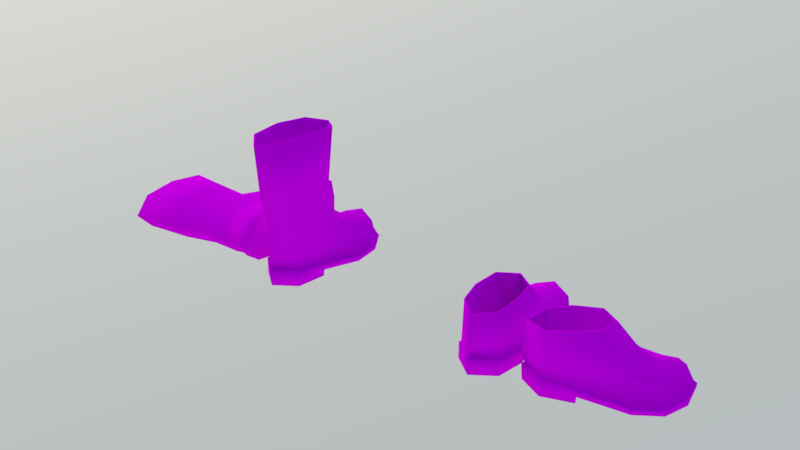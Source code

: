 # Source: Bota.blend  (saved by Blender 2.79.0; exported with 4.5.12 LTS)
import bpy
from mathutils import Matrix  # noqa: F401  (used for matrix-valued properties, if any)

bpy.ops.wm.read_factory_settings(use_empty=True)
scene = bpy.context.scene
scene.name = 'Scene'

# ---- collections
col_collection_1 = bpy.data.collections.new('Collection 1'); scene.collection.children.link(col_collection_1)
col_collection_2 = bpy.data.collections.new('Collection 2'); scene.collection.children.link(col_collection_2)
col_collection_2.hide_render = True
col_collection_2.hide_viewport = True

# ---- images (referenced by path relative to the original .blend; pixels are not part of the script)
import os
ASSET_DIR = os.environ.get("B2B_ASSET_DIR", "")  # directory of the original .blend (textures are referenced by path, not embedded)
HERE = os.path.dirname(os.path.abspath(__file__))  # packed textures are extracted next to this script under _unpacked/

def load_image(name, relpath, width, height, colorspace="sRGB"):
    """Load a texture the original file referenced (path relative to the .blend, or extracted next to this script)."""
    p = next((c for c in (os.path.join(HERE, relpath), os.path.join(ASSET_DIR, relpath)) if relpath and os.path.exists(c)), "")
    if p:
        img = bpy.data.images.load(p, check_existing=True)
        img.name = name
    else:  # same state as the original file: an image datablock whose file is absent (Cycles renders it pink)
        img = bpy.data.images.new(name, width, height)
        img.source = "FILE"
        img.filepath = "//" + (relpath or name)
    img.colorspace_settings.name = colorspace
    return img
img_botaborracha_botaborracha_albedotransparency_png = load_image('BotaBorracha_BotaBorracha_AlbedoTransparency.png', 'Texturas/Botas.png', 1024, 1024, 'sRGB')

# ---- materials (node trees are filled in below, after node groups)
mat_botaborracha = bpy.data.materials.new('BotaBorracha')
mat_botaborracha.alpha_threshold = 0.0
mat_botaborracha.roughness = 0.5
mat_botina = bpy.data.materials.new('Botina')
mat_botina.alpha_threshold = 0.0
mat_botina.roughness = 0.5

# ---- material node trees
mat_botaborracha.use_nodes = True; mat_botaborracha.node_tree.nodes.clear()
_N = mat_botaborracha.node_tree.nodes; _L = mat_botaborracha.node_tree.links
n0 = _N.new('ShaderNodeOutputMaterial'); n0.name = 'Material Output'; n0.location = (300, 300)
n1 = _N.new('ShaderNodeBsdfDiffuse'); n1.name = 'Diffuse BSDF'; n1.location = (10, 300)
n2 = _N.new('ShaderNodeTexImage'); n2.name = 'Image Texture'; n2.location = (-293, 260)
n2.width = 140
n2.image = img_botaborracha_botaborracha_albedotransparency_png
_L.new(n1.outputs[0], n0.inputs[0])
_L.new(n2.outputs[0], n1.inputs[0])
n0.is_active_output = True
mat_botina.use_nodes = True; mat_botina.node_tree.nodes.clear()
_N = mat_botina.node_tree.nodes; _L = mat_botina.node_tree.links
n0 = _N.new('ShaderNodeOutputMaterial'); n0.name = 'Material Output'; n0.location = (300, 300)
n1 = _N.new('ShaderNodeBsdfDiffuse'); n1.name = 'Diffuse BSDF'; n1.location = (10, 300)
_L.new(n1.outputs[0], n0.inputs[0])
n0.is_active_output = True

# ---- world
world_world = bpy.data.worlds.new('World'); scene.world = world_world
world_world.use_nodes = True; world_world.node_tree.nodes.clear()
_N = world_world.node_tree.nodes; _L = world_world.node_tree.links
n0 = _N.new('ShaderNodeOutputWorld'); n0.name = 'World Output'; n0.location = (300, 300)
n1 = _N.new('ShaderNodeBackground'); n1.name = 'Background'; n1.location = (10, 300)
n1.inputs[1].default_value = 3.3
n2 = _N.new('ShaderNodeTexSky'); n2.name = 'Sky Texture'; n2.location = (-190, 300)
n2.sky_type = 'HOSEK_WILKIE'
n2.sun_direction = (-0.6066, -0.1193, 0.786)
n2.turbidity = 7.0
n2.ground_albedo = 0.4927
n2.sun_elevation = 1.571
n3 = _N.new('ShaderNodeMapping'); n3.name = 'Mapping'; n3.location = (-480, 334)
n3.inputs[2].default_value = (0.0, 0.0, 0.5201)
n4 = _N.new('ShaderNodeTexCoord'); n4.name = 'Texture Coordinate'; n4.location = (-690, 316)
_L.new(n1.outputs[0], n0.inputs[0])
_L.new(n2.outputs[0], n1.inputs[0])
_L.new(n3.outputs[0], n2.inputs[0])
_L.new(n4.outputs[0], n3.inputs[0])
n0.is_active_output = True
world_world.color = (0.05088, 0.05088, 0.05088)
world_world.use_sun_shadow = False
world_world.sun_shadow_jitter_overblur = 0.0
world_world.cycles.sampling_method = 'MANUAL'

# ---- meshes
me_cube_001 = bpy.data.meshes.new('Cube.001')
me_cube_001.from_pydata([(0.08484, -0.06247, 0.08253), (0.03885, -0.06247, 0.08253), (0.08509, 0.08532, 0.01794), (0.0858, -0.05928, 0.0235), (0.0343, -0.05928, 0.0235), (0.03573, 0.08532, 0.01794), (0.08428, -0.002511, 0.08905), (0.03802, -0.002511, 0.08905), (0.02525, 0.03673, 0.008914), (0.09835, 0.03673, 0.008914), (0.06109, 0.0551, 0.04838), (0.06109, -0.08154, 0.07916), (0.06109, 0.09769, 0.0241), (0.06109, -0.08055, 0.02324), (0.06109, 0.01277, 0.08917), (0.0873, 0.09166, 0.01266), (0.08882, -0.03499, 0.08612), (0.09405, -0.001942, 0.01734), (0.0334, -0.03499, 0.08612), (0.03111, -0.001942, 0.01734), (0.02529, 0.06946, 0.004289), (0.06107, 0.09976, 0.0177), (0.08818, -0.06167, 0.002347), (0.09336, -0.02285, 0.002486), (0.03234, -0.06097, 0.002347), (0.08509, 0.08017, 0.03805), (0.08816, -0.05998, 0.04471), (0.03569, -0.05998, 0.04471), (0.03826, 0.08017, 0.03805), (0.02944, 0.03157, 0.04287), (0.09481, 0.03157, 0.04287), (0.06109, 0.08729, 0.04577), (0.06109, -0.08511, 0.04005), (0.03101, -0.01568, 0.04989), (0.09448, -0.01568, 0.04989), (0.02723, 0.06682, 0.0114), (0.06107, -0.08292, 0.003311), (0.09692, 0.06682, 0.0114), (0.0341, 0.09166, 0.01266), (0.06109, 0.03392, 0.064), (0.09223, 0.06206, 0.03473), (0.03027, 0.06206, 0.03473), (0.08307, -0.06125, 0.08257), (0.04053, -0.06125, 0.08257), (0.08256, -0.003739, 0.08909), (0.03977, -0.003738, 0.08909), (0.06111, -0.07922, 0.07905), (0.06111, 0.01048, 0.08906), (0.08676, -0.035, 0.08616), (0.03549, -0.035, 0.08616), (0.08307, -0.05506, 0.02564), (0.04053, -0.05506, 0.02564), (0.08256, 0.03227, 0.01243), (0.03977, 0.03227, 0.01243), (0.06111, -0.07667, 0.02698), (0.06111, 0.06139, 0.01424), (0.08676, -0.002263, 0.02058), (0.03549, -0.002263, 0.02058), (0.08626, 0.08815, 0.01794), (0.03367, 0.0875, 0.01794), (0.06107, 0.1006, 0.0241), (0.02548, 0.06872, 0.0114), (0.06107, -0.08407, 0.02324), (0.03235, -0.06098, 0.0235), (0.09679, -0.002859, 0.01734), (0.08816, -0.06169, 0.0235), (0.09956, 0.06946, 0.004289), (0.1008, 0.03532, 0.001779), (0.02903, -0.002297, 0.01734), (0.02328, 0.03688, 0.008914), (0.09961, 0.06872, 0.0114), (0.1011, 0.03724, 0.008914), (0.02436, 0.03532, 0.001779), (0.03054, -0.02285, 0.002486), (0.09439, -0.02214, 0.01134), (0.03167, -0.02214, 0.01135), (0.1397, -0.06225, 0.08253), (0.1182, -0.0216, 0.08253), (0.2705, 0.006598, 0.01794), (0.143, -0.06162, 0.0235), (0.1189, -0.01609, 0.0235), (0.2474, 0.05024, 0.01794), (0.1925, -0.03374, 0.08905), (0.1708, 0.00716, 0.08905), (0.1996, 0.03679, 0.008914), (0.2337, -0.02783, 0.008914), (0.2325, 0.01369, 0.04838), (0.1118, -0.05017, 0.07916), (0.2702, 0.0336, 0.0241), (0.1126, -0.04971, 0.02324), (0.1951, -0.006091, 0.08917), (0.2771, 0.00761, 0.01266), (0.1659, -0.05293, 0.08612), (0.1975, -0.0421, 0.01734), (0.14, -0.003936, 0.08612), (0.1681, 0.01353, 0.01734), (0.2285, 0.05205, 0.004289), (0.272, 0.03458, 0.0177), (0.142, -0.06483, 0.002347), (0.1787, -0.05127, 0.002486), (0.1165, -0.01514, 0.002347), (0.2659, 0.004192, 0.03805), (0.1435, -0.06402, 0.04471), (0.1189, -0.01764, 0.04471), (0.244, 0.04559, 0.03805), (0.197, 0.03067, 0.04287), (0.2275, -0.02712, 0.04287), (0.261, 0.02874, 0.04577), (0.1086, -0.05184, 0.04005), (0.1559, 0.007202, 0.04989), (0.1856, -0.04891, 0.04989), (0.2271, 0.04911, 0.0114), (0.1105, -0.0508, 0.003311), (0.2597, -0.01251, 0.0114), (0.2523, 0.05464, 0.01266), (0.2138, 0.003794, 0.064), (0.2533, -0.01059, 0.03473), (0.2243, 0.04419, 0.03473), (0.14, -0.06012, 0.08257), (0.1201, -0.02251, 0.08257), (0.1906, -0.03279, 0.08909), (0.1706, 0.005043, 0.08909), (0.1138, -0.0491, 0.07905), (0.1931, -0.007179, 0.08906), (0.1649, -0.05111, 0.08616), (0.1409, -0.005786, 0.08616), (0.1454, -0.05723, 0.02564), (0.1256, -0.01962, 0.02564), (0.2224, -0.01596, 0.01243), (0.2024, 0.02187, 0.01243), (0.1161, -0.04791, 0.02698), (0.2381, 0.01662, 0.01424), (0.1938, -0.03581, 0.02058), (0.1699, 0.009513, 0.02058), (0.2735, 0.006886, 0.01794), (0.2484, 0.05308, 0.01794), (0.2728, 0.03499, 0.0241), (0.2279, 0.05154, 0.0114), (0.1095, -0.05134, 0.02324), (0.1165, -0.01516, 0.0235), (0.198, -0.04496, 0.01734), (0.1419, -0.06482, 0.0235), (0.2632, -0.01361, 0.004289), (0.2336, -0.03068, 0.001779), (0.1668, 0.01521, 0.01734), (0.1988, 0.0386, 0.008914), (0.2626, -0.01399, 0.0114), (0.2354, -0.03002, 0.008914), (0.1979, 0.03692, 0.001779), (0.1494, 0.00427, 0.002486), (0.1798, -0.05185, 0.01134), (0.1505, 0.003603, 0.01135)], [], [(27, 1, 18, 33), (34, 16, 0, 26), (32, 11, 1, 27), (31, 12, 5, 28), (66, 67, 72, 20), (33, 18, 7, 29), (39, 29, 7, 14), (29, 39, 10, 41), (2, 37, 70, 58), (3, 13, 62, 65), (6, 30, 39, 14), (12, 2, 58, 60), (25, 2, 12, 31), (8, 35, 61, 69), (26, 0, 11, 32), (17, 3, 65, 64), (13, 4, 63, 62), (30, 6, 16, 34), (64, 65, 74), (20, 61, 59, 38), (60, 21, 38, 59), (23, 73, 75, 74), (35, 5, 59, 61), (37, 9, 71, 70), (24, 63, 75, 73), (5, 12, 60, 59), (9, 30, 34, 17), (3, 26, 32, 13), (37, 40, 30, 9), (19, 33, 29, 8), (31, 28, 41, 10), (35, 41, 28, 5), (13, 32, 27, 4), (17, 34, 26, 3), (4, 27, 33, 19), (8, 29, 41, 35), (2, 25, 40, 37), (38, 21, 15), (19, 8, 69, 68), (36, 62, 63, 24), (10, 40, 25, 31), (9, 17, 64, 71), (68, 75, 63), (30, 40, 10, 39), (48, 44, 52, 56), (46, 42, 50, 54), (45, 49, 57, 53), (42, 48, 56, 50), (49, 43, 51, 57), (47, 45, 53, 55), (44, 47, 55, 52), (43, 46, 54, 51), (54, 50, 51), (56, 57, 51, 50), (57, 56, 52, 53), (55, 53, 52), (66, 70, 71, 67), (75, 68, 69, 72), (19, 68, 63, 4), (58, 15, 21, 60), (65, 22, 23, 74), (67, 71, 64, 74), (22, 36, 24), (72, 67, 74, 75), (22, 65, 62, 36), (23, 22, 24, 73), (15, 58, 70, 66), (72, 69, 61, 20), (15, 66, 20, 38), (103, 77, 94, 109), (110, 92, 76, 102), (108, 87, 77, 103), (107, 88, 81, 104), (142, 143, 148, 96), (109, 94, 83, 105), (115, 105, 83, 90), (105, 115, 86, 117), (78, 113, 146, 134), (79, 89, 138, 141), (82, 106, 115, 90), (88, 78, 134, 136), (101, 78, 88, 107), (84, 111, 137, 145), (102, 76, 87, 108), (93, 79, 141, 140), (89, 80, 139, 138), (106, 82, 92, 110), (140, 141, 150), (96, 137, 135, 114), (136, 97, 114, 135), (99, 149, 151, 150), (111, 81, 135, 137), (113, 85, 147, 146), (100, 139, 151, 149), (81, 88, 136, 135), (85, 106, 110, 93), (79, 102, 108, 89), (113, 116, 106, 85), (95, 109, 105, 84), (107, 104, 117, 86), (111, 117, 104, 81), (89, 108, 103, 80), (93, 110, 102, 79), (80, 103, 109, 95), (84, 105, 117, 111), (78, 101, 116, 113), (114, 97, 91), (95, 84, 145, 144), (112, 138, 139, 100), (86, 116, 101, 107), (85, 93, 140, 147), (144, 151, 139), (106, 116, 86, 115), (124, 120, 128, 132), (122, 118, 126, 130), (121, 125, 133, 129), (118, 124, 132, 126), (125, 119, 127, 133), (123, 121, 129, 131), (120, 123, 131, 128), (119, 122, 130, 127), (130, 126, 127), (132, 133, 127, 126), (133, 132, 128, 129), (131, 129, 128), (142, 146, 147, 143), (151, 144, 145, 148), (95, 144, 139, 80), (134, 91, 97, 136), (141, 98, 99, 150), (143, 147, 140, 150), (98, 112, 100), (148, 143, 150, 151), (98, 141, 138, 112), (99, 98, 100, 149), (91, 134, 146, 142), (148, 145, 137, 96), (91, 142, 96, 114), (14, 7, 45, 47), (7, 18, 49, 45), (18, 1, 43, 49), (1, 11, 46, 43), (11, 0, 42, 46), (0, 16, 48, 42), (16, 6, 44, 48), (6, 14, 47, 44), (83, 94, 125, 121), (94, 77, 119, 125), (77, 87, 122, 119), (87, 76, 118, 122), (76, 92, 124, 118), (92, 82, 120, 124), (82, 90, 123, 120), (90, 83, 121, 123)])
me_cube_001.polygons.foreach_set('use_smooth', [True] * 154)
_uv = me_cube_001.uv_layers.new(name='UVMap')
_uv.uv.foreach_set('vector', [0.1415, 0.05569, 0.2169, 0.05569, 0.2169, 0.1318, 0.1415, 0.1318, 0.1415, 0.3765, 0.2169, 0.3765, 0.2169, 0.4526, 0.1415, 0.4526, 0.1415, 0.0001811, 0.2169, 0.0001811, 0.2169, 0.05569, 0.1415, 0.05569, 0.04562, 0.2542, 0.0001811, 0.2542, 0.0001811, 0.2023, 0.04562, 0.2023, 0.393, 0.8747, 0.4417, 0.8614, 0.4373, 0.9765, 0.3865, 0.9597, 0.1415, 0.1318, 0.2169, 0.1318, 0.2169, 0.2023, 0.1415, 0.2023, 0.1415, 0.2542, 0.1415, 0.2023, 0.2169, 0.2023, 0.2169, 0.2542, 0.1415, 0.2023, 0.1415, 0.2542, 0.08702, 0.2542, 0.08702, 0.2023, 0.3573, 0.882, 0.3867, 0.8605, 0.3873, 0.8655, 0.3595, 0.8858, 0.6207, 0.8576, 0.6789, 0.874, 0.6819, 0.8808, 0.6216, 0.8634, 0.2169, 0.306, 0.1415, 0.306, 0.1415, 0.2542, 0.2169, 0.2542, 0.3412, 0.9166, 0.3573, 0.882, 0.3595, 0.8858, 0.3452, 0.9169, 0.04562, 0.306, 0.0001811, 0.306, 0.0001811, 0.2542, 0.04562, 0.2542, 0.432, 0.9927, 0.381, 0.9723, 0.3804, 0.9682, 0.4324, 0.9891, 0.1415, 0.4526, 0.2169, 0.4526, 0.2169, 0.5087, 0.1415, 0.5087, 0.5092, 0.8437, 0.6207, 0.8576, 0.6216, 0.8634, 0.5099, 0.849, 0.679, 0.9771, 0.6198, 0.9917, 0.6205, 0.9874, 0.6819, 0.9704, 0.1415, 0.306, 0.2169, 0.306, 0.2169, 0.3765, 0.1415, 0.3765, 0.5099, 0.849, 0.6216, 0.8634, 0.5458, 0.8695, 0.3865, 0.9597, 0.3804, 0.9682, 0.3563, 0.9507, 0.362, 0.9439, 0.3452, 0.9169, 0.3527, 0.9173, 0.362, 0.9439, 0.3563, 0.9507, 0.5574, 0.8862, 0.5659, 0.9607, 0.5502, 0.9764, 0.5458, 0.8695, 0.381, 0.9723, 0.3532, 0.9534, 0.3563, 0.9507, 0.3804, 0.9682, 0.3867, 0.8605, 0.4376, 0.8442, 0.4373, 0.8492, 0.3873, 0.8655, 0.6123, 0.9636, 0.6205, 0.9874, 0.5502, 0.9764, 0.5659, 0.9607, 0.3532, 0.9534, 0.3412, 0.9166, 0.3452, 0.9169, 0.3563, 0.9507, 0.09605, 0.306, 0.1415, 0.306, 0.1415, 0.3765, 0.09605, 0.3765, 0.09605, 0.4526, 0.1415, 0.4526, 0.1415, 0.5087, 0.09605, 0.5087, 0.08702, 0.3517, 0.08702, 0.306, 0.1415, 0.306, 0.1415, 0.3517, 0.09605, 0.1318, 0.1415, 0.1318, 0.1415, 0.2023, 0.09605, 0.2023, 0.04562, 0.2542, 0.04562, 0.2023, 0.08702, 0.2023, 0.08702, 0.2542, 0.09605, 0.2571, 0.1415, 0.2571, 0.1415, 0.2987, 0.09605, 0.2987, 0.09605, 0.0001811, 0.1415, 0.0001811, 0.1415, 0.05569, 0.09605, 0.05569, 0.09605, 0.3765, 0.1415, 0.3765, 0.1415, 0.4526, 0.09605, 0.4526, 0.09605, 0.05569, 0.1415, 0.05569, 0.1415, 0.1318, 0.09605, 0.1318, 0.09605, 0.2023, 0.1415, 0.2023, 0.1415, 0.2571, 0.09605, 0.2571, 0.04562, 0.3517, 0.04562, 0.306, 0.08702, 0.306, 0.08702, 0.3517, 0.362, 0.9439, 0.3527, 0.9173, 0.3658, 0.8912, 0.5082, 0.9998, 0.432, 0.9927, 0.4324, 0.9891, 0.5085, 0.9958, 0.664, 0.9258, 0.6819, 0.9704, 0.6205, 0.9874, 0.6123, 0.9636, 0.08702, 0.2542, 0.08702, 0.306, 0.04562, 0.306, 0.04562, 0.2542, 0.4376, 0.8442, 0.5092, 0.8437, 0.5099, 0.849, 0.4373, 0.8492, 0.5085, 0.9958, 0.5502, 0.9764, 0.6205, 0.9874, 0.1415, 0.306, 0.08702, 0.306, 0.08702, 0.2542, 0.1415, 0.2542, 0.607, 0.3765, 0.607, 0.306, 0.7315, 0.306, 0.7315, 0.3765, 0.607, 0.5087, 0.607, 0.4526, 0.7315, 0.4526, 0.7315, 0.5087, 0.607, 0.2023, 0.607, 0.1318, 0.7315, 0.1318, 0.7315, 0.2023, 0.607, 0.4526, 0.607, 0.3765, 0.7315, 0.3765, 0.7315, 0.4526, 0.607, 0.1318, 0.607, 0.05569, 0.7315, 0.05569, 0.7315, 0.1318, 0.607, 0.2542, 0.607, 0.2023, 0.7315, 0.2023, 0.7315, 0.2542, 0.607, 0.306, 0.607, 0.2542, 0.7315, 0.2542, 0.7315, 0.306, 0.607, 0.05569, 0.607, 0.0001813, 0.7315, 0.0001812, 0.7315, 0.05569, 0.7825, 0.2157, 0.7453, 0.1855, 0.8111, 0.1792, 0.7318, 0.104, 0.8111, 0.09643, 0.8111, 0.1792, 0.7453, 0.1855, 0.8111, 0.09643, 0.7318, 0.104, 0.7331, 0.04846, 0.7993, 0.04217, 0.762, 0.0001811, 0.7993, 0.04217, 0.7331, 0.04846, 0.393, 0.8747, 0.3873, 0.8655, 0.4373, 0.8492, 0.4417, 0.8614, 0.5502, 0.9764, 0.5085, 0.9958, 0.4324, 0.9891, 0.4373, 0.9765, 0.5082, 0.9998, 0.5085, 0.9958, 0.6205, 0.9874, 0.6198, 0.9917, 0.3595, 0.8858, 0.3658, 0.8912, 0.3527, 0.9173, 0.3452, 0.9169, 0.6216, 0.8634, 0.612, 0.8891, 0.5574, 0.8862, 0.5458, 0.8695, 0.4417, 0.8614, 0.4373, 0.8492, 0.5099, 0.849, 0.5458, 0.8695, 0.612, 0.8891, 0.664, 0.9258, 0.6123, 0.9636, 0.4373, 0.9765, 0.4417, 0.8614, 0.5458, 0.8695, 0.5502, 0.9764, 0.612, 0.8891, 0.6216, 0.8634, 0.6819, 0.8808, 0.664, 0.9258, 0.5574, 0.8862, 0.612, 0.8891, 0.6123, 0.9636, 0.5659, 0.9607, 0.3658, 0.8912, 0.3595, 0.8858, 0.3873, 0.8655, 0.393, 0.8747, 0.4373, 0.9765, 0.4324, 0.9891, 0.3804, 0.9682, 0.3865, 0.9597, 0.3658, 0.8912, 0.393, 0.8747, 0.3865, 0.9597, 0.362, 0.9439, 0.1415, 0.05569, 0.2169, 0.05569, 0.2169, 0.1318, 0.1415, 0.1318, 0.1415, 0.3765, 0.2169, 0.3765, 0.2169, 0.4526, 0.1415, 0.4526, 0.1415, 0.0001811, 0.2169, 0.0001811, 0.2169, 0.05569, 0.1415, 0.05569, 0.04562, 0.2542, 0.0001811, 0.2542, 0.0001811, 0.2023, 0.04562, 0.2023, 0.393, 0.8747, 0.4417, 0.8614, 0.4373, 0.9765, 0.3865, 0.9597, 0.1415, 0.1318, 0.2169, 0.1318, 0.2169, 0.2023, 0.1415, 0.2023, 0.1415, 0.2542, 0.1415, 0.2023, 0.2169, 0.2023, 0.2169, 0.2542, 0.1415, 0.2023, 0.1415, 0.2542, 0.08702, 0.2542, 0.08702, 0.2023, 0.3573, 0.882, 0.3867, 0.8605, 0.3873, 0.8655, 0.3595, 0.8858, 0.6207, 0.8576, 0.6789, 0.874, 0.6819, 0.8808, 0.6216, 0.8634, 0.2169, 0.306, 0.1415, 0.306, 0.1415, 0.2542, 0.2169, 0.2542, 0.3412, 0.9166, 0.3573, 0.882, 0.3595, 0.8858, 0.3452, 0.9169, 0.04562, 0.306, 0.0001811, 0.306, 0.0001811, 0.2542, 0.04562, 0.2542, 0.432, 0.9927, 0.381, 0.9723, 0.3804, 0.9682, 0.4324, 0.9891, 0.1415, 0.4526, 0.2169, 0.4526, 0.2169, 0.5087, 0.1415, 0.5087, 0.5092, 0.8437, 0.6207, 0.8576, 0.6216, 0.8634, 0.5099, 0.849, 0.679, 0.9771, 0.6198, 0.9917, 0.6205, 0.9874, 0.6819, 0.9704, 0.1415, 0.306, 0.2169, 0.306, 0.2169, 0.3765, 0.1415, 0.3765, 0.5099, 0.849, 0.6216, 0.8634, 0.5458, 0.8695, 0.3865, 0.9597, 0.3804, 0.9682, 0.3563, 0.9507, 0.362, 0.9439, 0.3452, 0.9169, 0.3527, 0.9173, 0.362, 0.9439, 0.3563, 0.9507, 0.5574, 0.8862, 0.5659, 0.9607, 0.5502, 0.9764, 0.5458, 0.8695, 0.381, 0.9723, 0.3532, 0.9534, 0.3563, 0.9507, 0.3804, 0.9682, 0.3867, 0.8605, 0.4376, 0.8442, 0.4373, 0.8492, 0.3873, 0.8655, 0.6123, 0.9636, 0.6205, 0.9874, 0.5502, 0.9764, 0.5659, 0.9607, 0.3532, 0.9534, 0.3412, 0.9166, 0.3452, 0.9169, 0.3563, 0.9507, 0.09605, 0.306, 0.1415, 0.306, 0.1415, 0.3765, 0.09605, 0.3765, 0.09605, 0.4526, 0.1415, 0.4526, 0.1415, 0.5087, 0.09605, 0.5087, 0.08702, 0.3517, 0.08702, 0.306, 0.1415, 0.306, 0.1415, 0.3517, 0.09605, 0.1318, 0.1415, 0.1318, 0.1415, 0.2023, 0.09605, 0.2023, 0.04562, 0.2542, 0.04562, 0.2023, 0.08702, 0.2023, 0.08702, 0.2542, 0.09605, 0.2571, 0.1415, 0.2571, 0.1415, 0.2987, 0.09605, 0.2987, 0.09605, 0.0001811, 0.1415, 0.0001811, 0.1415, 0.05569, 0.09605, 0.05569, 0.09605, 0.3765, 0.1415, 0.3765, 0.1415, 0.4526, 0.09605, 0.4526, 0.09605, 0.05569, 0.1415, 0.05569, 0.1415, 0.1318, 0.09605, 0.1318, 0.09605, 0.2023, 0.1415, 0.2023, 0.1415, 0.2571, 0.09605, 0.2571, 0.04562, 0.3517, 0.04562, 0.306, 0.08702, 0.306, 0.08702, 0.3517, 0.362, 0.9439, 0.3527, 0.9173, 0.3658, 0.8912, 0.5082, 0.9998, 0.432, 0.9927, 0.4324, 0.9891, 0.5085, 0.9958, 0.664, 0.9258, 0.6819, 0.9704, 0.6205, 0.9874, 0.6123, 0.9636, 0.08702, 0.2542, 0.08702, 0.306, 0.04562, 0.306, 0.04562, 0.2542, 0.4376, 0.8442, 0.5092, 0.8437, 0.5099, 0.849, 0.4373, 0.8492, 0.5085, 0.9958, 0.5502, 0.9764, 0.6205, 0.9874, 0.1415, 0.306, 0.08702, 0.306, 0.08702, 0.2542, 0.1415, 0.2542, 0.607, 0.3765, 0.607, 0.306, 0.7315, 0.306, 0.7315, 0.3765, 0.607, 0.5087, 0.607, 0.4526, 0.7315, 0.4526, 0.7315, 0.5087, 0.607, 0.2023, 0.607, 0.1318, 0.7315, 0.1318, 0.7315, 0.2023, 0.607, 0.4526, 0.607, 0.3765, 0.7315, 0.3765, 0.7315, 0.4526, 0.607, 0.1318, 0.607, 0.05569, 0.7315, 0.05569, 0.7315, 0.1318, 0.607, 0.2542, 0.607, 0.2023, 0.7315, 0.2023, 0.7315, 0.2542, 0.607, 0.306, 0.607, 0.2542, 0.7315, 0.2542, 0.7315, 0.306, 0.607, 0.05569, 0.607, 0.0001813, 0.7315, 0.0001812, 0.7315, 0.05569, 0.7825, 0.2157, 0.7453, 0.1855, 0.8111, 0.1792, 0.7318, 0.104, 0.8111, 0.09643, 0.8111, 0.1792, 0.7453, 0.1855, 0.8111, 0.09643, 0.7318, 0.104, 0.7331, 0.04846, 0.7993, 0.04217, 0.762, 0.0001811, 0.7993, 0.04217, 0.7331, 0.04846, 0.393, 0.8747, 0.3873, 0.8655, 0.4373, 0.8492, 0.4417, 0.8614, 0.5502, 0.9764, 0.5085, 0.9958, 0.4324, 0.9891, 0.4373, 0.9765, 0.5082, 0.9998, 0.5085, 0.9958, 0.6205, 0.9874, 0.6198, 0.9917, 0.3595, 0.8858, 0.3658, 0.8912, 0.3527, 0.9173, 0.3452, 0.9169, 0.6216, 0.8634, 0.612, 0.8891, 0.5574, 0.8862, 0.5458, 0.8695, 0.4417, 0.8614, 0.4373, 0.8492, 0.5099, 0.849, 0.5458, 0.8695, 0.612, 0.8891, 0.664, 0.9258, 0.6123, 0.9636, 0.4373, 0.9765, 0.4417, 0.8614, 0.5458, 0.8695, 0.5502, 0.9764, 0.612, 0.8891, 0.6216, 0.8634, 0.6819, 0.8808, 0.664, 0.9258, 0.5574, 0.8862, 0.612, 0.8891, 0.6123, 0.9636, 0.5659, 0.9607, 0.3658, 0.8912, 0.3595, 0.8858, 0.3873, 0.8655, 0.393, 0.8747, 0.4373, 0.9765, 0.4324, 0.9891, 0.3804, 0.9682, 0.3865, 0.9597, 0.3658, 0.8912, 0.393, 0.8747, 0.3865, 0.9597, 0.362, 0.9439, 0.5989, 0.4014, 0.606, 0.4779, 0.6003, 0.4762, 0.5939, 0.4053, 0.606, 0.4779, 0.5436, 0.5448, 0.5399, 0.5402, 0.6003, 0.4762, 0.5436, 0.5448, 0.4741, 0.5812, 0.4738, 0.5754, 0.5399, 0.5402, 0.4741, 0.5812, 0.394, 0.5664, 0.399, 0.5623, 0.4738, 0.5754, 0.394, 0.5664, 0.394, 0.4818, 0.3997, 0.4835, 0.399, 0.5623, 0.394, 0.4818, 0.447, 0.4248, 0.4506, 0.4293, 0.3997, 0.4835, 0.447, 0.4248, 0.5255, 0.3779, 0.5258, 0.3837, 0.4506, 0.4293, 0.5255, 0.3779, 0.5989, 0.4014, 0.5939, 0.4053, 0.5258, 0.3837, 0.4815, 0.626, 0.402, 0.5518, 0.4074, 0.5474, 0.4834, 0.6192, 0.402, 0.5518, 0.3587, 0.4692, 0.3656, 0.4688, 0.4074, 0.5474, 0.3587, 0.4692, 0.3763, 0.374, 0.3812, 0.38, 0.3656, 0.4688, 0.3763, 0.374, 0.4768, 0.374, 0.4748, 0.3809, 0.3812, 0.38, 0.4768, 0.374, 0.5445, 0.437, 0.5392, 0.4413, 0.4748, 0.3809, 0.5445, 0.437, 0.6003, 0.5303, 0.5934, 0.5307, 0.5392, 0.4413, 0.6003, 0.5303, 0.5724, 0.6175, 0.5677, 0.6116, 0.5934, 0.5307, 0.5724, 0.6175, 0.4815, 0.626, 0.4834, 0.6192, 0.5677, 0.6116])
me_cube_001.materials.append(mat_botaborracha)
me_cube_001.use_remesh_preserve_volume = False
me_cube_001.use_remesh_preserve_attributes = False
me_cube_001.use_mirror_vertex_groups = False
me_cube_001.update()
me_cube = bpy.data.meshes.new('Cube')
me_cube.from_pydata([(0.08484, -0.06247, 0.08253), (0.03885, -0.06247, 0.08253), (0.08509, 0.08532, 0.01794), (0.0858, -0.05928, 0.0235), (0.0343, -0.05928, 0.0235), (0.03573, 0.08532, 0.01794), (0.08428, -0.002511, 0.08905), (0.03802, -0.002511, 0.08905), (0.02525, 0.03673, 0.008914), (0.09835, 0.03673, 0.008914), (0.06109, 0.0551, 0.04838), (0.06109, -0.08154, 0.07916), (0.06109, 0.09769, 0.0241), (0.06109, -0.08055, 0.02324), (0.06109, 0.01277, 0.08917), (0.0873, 0.09166, 0.01266), (0.08882, -0.03499, 0.08612), (0.09405, -0.001942, 0.01734), (0.0334, -0.03499, 0.08612), (0.03111, -0.001942, 0.01734), (0.02529, 0.06946, 0.004289), (0.06107, 0.09976, 0.0177), (0.08818, -0.06167, 0.002347), (0.09336, -0.02285, 0.002486), (0.03234, -0.06097, 0.002347), (0.08509, 0.08017, 0.03805), (0.08816, -0.05998, 0.04471), (0.03569, -0.05998, 0.04471), (0.03826, 0.08017, 0.03805), (0.02944, 0.03157, 0.04287), (0.09481, 0.03157, 0.04287), (0.06109, 0.08729, 0.04577), (0.06109, -0.08511, 0.04005), (0.03101, -0.01568, 0.04989), (0.09448, -0.01568, 0.04989), (0.02723, 0.06682, 0.0114), (0.06107, -0.08292, 0.003311), (0.09692, 0.06682, 0.0114), (0.0341, 0.09166, 0.01266), (0.06109, 0.03392, 0.064), (0.09223, 0.06206, 0.03473), (0.03027, 0.06206, 0.03473), (0.08307, -0.06125, 0.08257), (0.04053, -0.06125, 0.08257), (0.08256, -0.003739, 0.08909), (0.03977, -0.003738, 0.08909), (0.06111, -0.07922, 0.07905), (0.06111, 0.01048, 0.08906), (0.08676, -0.035, 0.08616), (0.03549, -0.035, 0.08616), (0.08307, -0.05506, 0.02564), (0.04053, -0.05506, 0.02564), (0.08256, 0.03227, 0.01243), (0.03977, 0.03227, 0.01243), (0.06111, -0.07667, 0.02698), (0.06111, 0.06139, 0.01424), (0.08676, -0.002263, 0.02058), (0.03549, -0.002263, 0.02058), (0.08626, 0.08815, 0.01794), (0.03367, 0.0875, 0.01794), (0.06107, 0.1006, 0.0241), (0.02548, 0.06872, 0.0114), (0.06107, -0.08407, 0.02324), (0.03235, -0.06098, 0.0235), (0.09679, -0.002859, 0.01734), (0.08816, -0.06169, 0.0235), (0.09956, 0.06946, 0.004289), (0.1008, 0.03532, 0.001779), (0.02903, -0.002297, 0.01734), (0.02328, 0.03688, 0.008914), (0.09961, 0.06872, 0.0114), (0.1011, 0.03724, 0.008914), (0.02436, 0.03532, 0.001779), (0.03054, -0.02285, 0.002486), (0.09439, -0.02214, 0.01134), (0.03167, -0.02214, 0.01135), (0.08482, -0.07224, 0.129), (0.03883, -0.07224, 0.129), (0.08426, 0.002707, 0.1333), (0.038, 0.002707, 0.1333), (0.06107, -0.09293, 0.1273), (0.06107, 0.01849, 0.1327), (0.08687, -0.03277, 0.1321), (0.03531, -0.03277, 0.1321), (0.08305, -0.07102, 0.129), (0.04051, -0.07102, 0.129), (0.08253, 0.00148, 0.1333), (0.03974, 0.00148, 0.1333), (0.06108, -0.09062, 0.1272), (0.06108, 0.01619, 0.1326), (0.08495, -0.03278, 0.1321), (0.03725, -0.03278, 0.1321), (0.0848, -0.07651, 0.1984), (0.03881, -0.07651, 0.1984), (0.08424, 0.01078, 0.1934), (0.03798, 0.01078, 0.1934), (0.06105, -0.09845, 0.1971), (0.06105, 0.02844, 0.1898), (0.08878, -0.03259, 0.1979), (0.03336, -0.03259, 0.1979), (0.08303, -0.07529, 0.1985), (0.04049, -0.07529, 0.1985), (0.08251, 0.009552, 0.1934), (0.03972, 0.009552, 0.1934), (0.06106, -0.09614, 0.197), (0.06106, 0.02614, 0.1897), (0.08671, -0.03259, 0.1979), (0.03545, -0.03259, 0.1979), (-0.06385, -0.06247, 0.01249), (-0.06689, -0.06247, 0.05838), (0.0006221, 0.08532, 0.01652), (-0.004882, -0.05928, 0.01544), (-0.00829, -0.05928, 0.06682), (-0.002644, 0.08532, 0.06577), (-0.07039, -0.002511, 0.01262), (-0.07345, -0.002511, 0.05878), (0.005666, 0.03673, 0.07682), (0.0105, 0.03673, 0.003885), (-0.03134, 0.0551, 0.03845), (-0.06206, -0.08154, 0.03641), (-0.007116, 0.09769, 0.04006), (-0.006254, -0.08055, 0.04011), (-0.07205, 0.01277, 0.03575), (0.006033, 0.09166, 0.01466), (-0.06716, -0.03499, 0.008285), (0.001811, -0.001942, 0.007621), (-0.07083, -0.03499, 0.06358), (-0.002353, -0.001942, 0.07042), (0.01028, 0.06946, 0.07709), (-0.000729, 0.09976, 0.0405), (0.01638, -0.06167, 0.01447), (0.01659, -0.02285, 0.009289), (0.01269, -0.06097, 0.07018), (-0.01945, 0.08017, 0.01519), (-0.02589, -0.05998, 0.01168), (-0.02936, -0.05998, 0.06404), (-0.02254, 0.08017, 0.06192), (-0.02794, 0.03157, 0.07039), (-0.02362, 0.03157, 0.005169), (-0.02874, 0.08729, 0.03862), (-0.02303, -0.08511, 0.039), (-0.03484, -0.01568, 0.06836), (-0.03064, -0.01568, 0.005032), (0.003319, 0.06682, 0.07468), (0.01363, -0.08292, 0.04145), (0.007931, 0.06682, 0.005145), (0.002512, 0.09166, 0.06774), (-0.04693, 0.03392, 0.03742), (-0.01566, 0.06206, 0.00828), (-0.01976, 0.06206, 0.0701), (-0.064, -0.06125, 0.01425), (-0.06682, -0.06125, 0.0567), (-0.07054, -0.003739, 0.01434), (-0.07337, -0.003738, 0.05703), (-0.06194, -0.07922, 0.03641), (-0.07193, 0.01048, 0.03574), (-0.06734, -0.035, 0.01034), (-0.07073, -0.035, 0.06149), (-0.007192, -0.05506, 0.01802), (-0.01001, -0.05506, 0.06047), (0.005955, 0.03227, 0.01941), (0.003123, 0.03227, 0.06211), (-0.00999, -0.07667, 0.03985), (0.002726, 0.06139, 0.04069), (-0.001908, -0.002263, 0.01468), (-0.005301, -0.002263, 0.06583), (0.0006996, 0.08815, 0.01535), (-0.002781, 0.0875, 0.06783), (-0.007117, 0.1006, 0.04008), (0.003203, 0.06872, 0.07643), (-0.006255, -0.08407, 0.04013), (-0.008419, -0.06098, 0.06877), (0.001993, -0.002859, 0.004879), (-0.004726, -0.06169, 0.01309), (0.0152, 0.06946, 0.002978), (0.01779, 0.03532, 0.001886), (-0.002491, -0.002297, 0.0725), (0.005536, 0.03688, 0.07879), (0.008109, 0.06872, 0.002467), (0.01068, 0.03724, 0.001154), (0.01273, 0.03532, 0.07818), (0.01243, -0.02285, 0.07197), (0.00782, -0.02214, 0.007678), (0.003664, -0.02214, 0.07026), (-0.1102, -0.07224, 0.009443), (-0.1132, -0.07224, 0.05533), (-0.1145, 0.002707, 0.009715), (-0.1176, 0.002707, 0.05587), (-0.1101, -0.09293, 0.03325), (-0.1155, 0.01849, 0.03289), (-0.1132, -0.03277, 0.00719), (-0.1166, -0.03277, 0.05864), (-0.1103, -0.07102, 0.0112), (-0.1132, -0.07102, 0.05365), (-0.1147, 0.00148, 0.01143), (-0.1175, 0.00148, 0.05413), (-0.11, -0.09062, 0.03324), (-0.1154, 0.01619, 0.03288), (-0.1133, -0.03278, 0.009102), (-0.1165, -0.03278, 0.05669), (-0.1795, -0.07651, 0.004867), (-0.1825, -0.07651, 0.05075), (-0.1745, 0.01078, 0.00576), (-0.1775, 0.01078, 0.05192), (-0.1797, -0.09845, 0.02865), (-0.1724, 0.02844, 0.02914), (-0.1787, -0.03259, 0.0009327), (-0.1823, -0.03259, 0.05623), (-0.1796, -0.07529, 0.006625), (-0.1825, -0.07529, 0.04907), (-0.1746, 0.009552, 0.007476), (-0.1775, 0.009552, 0.05017), (-0.1796, -0.09614, 0.02864), (-0.1723, 0.02614, 0.02913), (-0.1788, -0.03259, 0.002988), (-0.1822, -0.03259, 0.05414)], [], [(27, 1, 18, 33), (34, 16, 0, 26), (32, 11, 1, 27), (31, 12, 5, 28), (66, 67, 72, 20), (33, 18, 7, 29), (39, 29, 7, 14), (29, 39, 10, 41), (2, 37, 70, 58), (3, 13, 62, 65), (6, 30, 39, 14), (12, 2, 58, 60), (25, 2, 12, 31), (8, 35, 61, 69), (26, 0, 11, 32), (17, 3, 65, 64), (13, 4, 63, 62), (30, 6, 16, 34), (64, 65, 74), (20, 61, 59, 38), (60, 21, 38, 59), (23, 73, 75, 74), (35, 5, 59, 61), (37, 9, 71, 70), (24, 63, 75, 73), (5, 12, 60, 59), (9, 30, 34, 17), (3, 26, 32, 13), (37, 40, 30, 9), (19, 33, 29, 8), (31, 28, 41, 10), (35, 41, 28, 5), (13, 32, 27, 4), (17, 34, 26, 3), (4, 27, 33, 19), (8, 29, 41, 35), (2, 25, 40, 37), (38, 21, 15), (19, 8, 69, 68), (36, 62, 63, 24), (10, 40, 25, 31), (9, 17, 64, 71), (68, 75, 63), (30, 40, 10, 39), (7, 18, 83, 79), (43, 49, 91, 85), (11, 0, 76, 80), (44, 48, 90, 86), (1, 11, 80, 77), (6, 14, 81, 78), (45, 47, 89, 87), (0, 16, 82, 76), (48, 44, 52, 56), (46, 42, 50, 54), (45, 49, 57, 53), (42, 48, 56, 50), (49, 43, 51, 57), (47, 45, 53, 55), (44, 47, 55, 52), (43, 46, 54, 51), (54, 50, 51), (56, 57, 51, 50), (57, 56, 52, 53), (55, 53, 52), (66, 70, 71, 67), (75, 68, 69, 72), (19, 68, 63, 4), (58, 15, 21, 60), (65, 22, 23, 74), (67, 71, 64, 74), (22, 36, 24), (72, 67, 74, 75), (22, 65, 62, 36), (23, 22, 24, 73), (15, 58, 70, 66), (72, 69, 61, 20), (15, 66, 20, 38), (88, 85, 101, 104), (77, 80, 96, 93), (90, 84, 100, 106), (85, 91, 107, 101), (76, 82, 98, 92), (83, 77, 93, 99), (86, 90, 106, 102), (82, 78, 94, 98), (48, 42, 84, 90), (16, 6, 78, 82), (46, 43, 85, 88), (14, 7, 79, 81), (49, 45, 87, 91), (18, 1, 77, 83), (47, 44, 86, 89), (42, 46, 88, 84), (98, 94, 102, 106), (96, 92, 100, 104), (95, 99, 107, 103), (92, 98, 106, 100), (94, 97, 105, 102), (99, 93, 101, 107), (97, 95, 103, 105), (93, 96, 104, 101), (79, 83, 99, 95), (91, 87, 103, 107), (78, 81, 97, 94), (89, 86, 102, 105), (80, 76, 92, 96), (84, 88, 104, 100), (81, 79, 95, 97), (87, 89, 105, 103), (135, 141, 126, 109), (142, 134, 108, 124), (140, 135, 109, 119), (139, 136, 113, 120), (174, 128, 180, 175), (141, 137, 115, 126), (147, 122, 115, 137), (137, 149, 118, 147), (110, 166, 178, 145), (111, 173, 170, 121), (114, 122, 147, 138), (120, 168, 166, 110), (133, 139, 120, 110), (116, 177, 169, 143), (134, 140, 119, 108), (125, 172, 173, 111), (121, 170, 171, 112), (138, 142, 124, 114), (172, 182, 173), (128, 146, 167, 169), (168, 167, 146, 129), (131, 182, 183, 181), (143, 169, 167, 113), (145, 178, 179, 117), (132, 181, 183, 171), (113, 167, 168, 120), (117, 125, 142, 138), (111, 121, 140, 134), (145, 117, 138, 148), (127, 116, 137, 141), (139, 118, 149, 136), (143, 113, 136, 149), (121, 112, 135, 140), (125, 111, 134, 142), (112, 127, 141, 135), (116, 143, 149, 137), (110, 145, 148, 133), (146, 123, 129), (127, 176, 177, 116), (144, 132, 171, 170), (118, 139, 133, 148), (117, 179, 172, 125), (176, 171, 183), (138, 147, 118, 148), (115, 187, 191, 126), (151, 193, 199, 157), (119, 188, 184, 108), (152, 194, 198, 156), (109, 185, 188, 119), (114, 186, 189, 122), (153, 195, 197, 155), (108, 184, 190, 124), (156, 164, 160, 152), (154, 162, 158, 150), (153, 161, 165, 157), (150, 158, 164, 156), (157, 165, 159, 151), (155, 163, 161, 153), (152, 160, 163, 155), (151, 159, 162, 154), (162, 159, 158), (164, 158, 159, 165), (165, 161, 160, 164), (163, 160, 161), (174, 175, 179, 178), (183, 180, 177, 176), (127, 112, 171, 176), (166, 168, 129, 123), (173, 182, 131, 130), (175, 182, 172, 179), (130, 132, 144), (180, 183, 182, 175), (130, 144, 170, 173), (131, 181, 132, 130), (123, 174, 178, 166), (180, 128, 169, 177), (123, 146, 128, 174), (196, 212, 209, 193), (185, 201, 204, 188), (198, 214, 208, 192), (193, 209, 215, 199), (184, 200, 206, 190), (191, 207, 201, 185), (194, 210, 214, 198), (190, 206, 202, 186), (156, 198, 192, 150), (124, 190, 186, 114), (154, 196, 193, 151), (122, 189, 187, 115), (157, 199, 195, 153), (126, 191, 185, 109), (155, 197, 194, 152), (150, 192, 196, 154), (206, 214, 210, 202), (204, 212, 208, 200), (203, 211, 215, 207), (200, 208, 214, 206), (202, 210, 213, 205), (207, 215, 209, 201), (205, 213, 211, 203), (201, 209, 212, 204), (187, 203, 207, 191), (199, 215, 211, 195), (186, 202, 205, 189), (197, 213, 210, 194), (188, 204, 200, 184), (192, 208, 212, 196), (189, 205, 203, 187), (195, 211, 213, 197)])
me_cube.polygons.foreach_set('use_smooth', [True] * 218)
_uv = me_cube.uv_layers.new(name='UVMap')
_uv.uv.foreach_set('vector', [0.1415, 0.05569, 0.2169, 0.05569, 0.2169, 0.1318, 0.1415, 0.1318, 0.1415, 0.3765, 0.2169, 0.3765, 0.2169, 0.4526, 0.1415, 0.4526, 0.1415, 0.0001811, 0.2169, 0.0001811, 0.2169, 0.05569, 0.1415, 0.05569, 0.04562, 0.2542, 0.0001811, 0.2542, 0.0001811, 0.2023, 0.04562, 0.2023, 0.393, 0.8747, 0.4417, 0.8614, 0.4373, 0.9765, 0.3865, 0.9597, 0.1415, 0.1318, 0.2169, 0.1318, 0.2169, 0.2023, 0.1415, 0.2023, 0.1415, 0.2542, 0.1415, 0.2023, 0.2169, 0.2023, 0.2169, 0.2542, 0.1415, 0.2023, 0.1415, 0.2542, 0.08702, 0.2542, 0.08702, 0.2023, 0.3573, 0.882, 0.3867, 0.8605, 0.3873, 0.8655, 0.3595, 0.8858, 0.6207, 0.8576, 0.6789, 0.874, 0.6819, 0.8808, 0.6216, 0.8634, 0.2169, 0.306, 0.1415, 0.306, 0.1415, 0.2542, 0.2169, 0.2542, 0.3412, 0.9166, 0.3573, 0.882, 0.3595, 0.8858, 0.3452, 0.9169, 0.04562, 0.306, 0.0001811, 0.306, 0.0001811, 0.2542, 0.04562, 0.2542, 0.432, 0.9927, 0.381, 0.9723, 0.3804, 0.9682, 0.4324, 0.9891, 0.1415, 0.4526, 0.2169, 0.4526, 0.2169, 0.5087, 0.1415, 0.5087, 0.5092, 0.8437, 0.6207, 0.8576, 0.6216, 0.8634, 0.5099, 0.849, 0.679, 0.9771, 0.6198, 0.9917, 0.6205, 0.9874, 0.6819, 0.9704, 0.1415, 0.306, 0.2169, 0.306, 0.2169, 0.3765, 0.1415, 0.3765, 0.5099, 0.849, 0.6216, 0.8634, 0.5458, 0.8695, 0.3865, 0.9597, 0.3804, 0.9682, 0.3563, 0.9507, 0.362, 0.9439, 0.3452, 0.9169, 0.3527, 0.9173, 0.362, 0.9439, 0.3563, 0.9507, 0.5574, 0.8862, 0.5659, 0.9607, 0.5502, 0.9764, 0.5458, 0.8695, 0.381, 0.9723, 0.3532, 0.9534, 0.3563, 0.9507, 0.3804, 0.9682, 0.3867, 0.8605, 0.4376, 0.8442, 0.4373, 0.8492, 0.3873, 0.8655, 0.6123, 0.9636, 0.6205, 0.9874, 0.5502, 0.9764, 0.5659, 0.9607, 0.3532, 0.9534, 0.3412, 0.9166, 0.3452, 0.9169, 0.3563, 0.9507, 0.09605, 0.306, 0.1415, 0.306, 0.1415, 0.3765, 0.09605, 0.3765, 0.09605, 0.4526, 0.1415, 0.4526, 0.1415, 0.5087, 0.09605, 0.5087, 0.08702, 0.3517, 0.08702, 0.306, 0.1415, 0.306, 0.1415, 0.3517, 0.09605, 0.1318, 0.1415, 0.1318, 0.1415, 0.2023, 0.09605, 0.2023, 0.04562, 0.2542, 0.04562, 0.2023, 0.08702, 0.2023, 0.08702, 0.2542, 0.09605, 0.2571, 0.1415, 0.2571, 0.1415, 0.2987, 0.09605, 0.2987, 0.09605, 0.0001811, 0.1415, 0.0001811, 0.1415, 0.05569, 0.09605, 0.05569, 0.09605, 0.3765, 0.1415, 0.3765, 0.1415, 0.4526, 0.09605, 0.4526, 0.09605, 0.05569, 0.1415, 0.05569, 0.1415, 0.1318, 0.09605, 0.1318, 0.09605, 0.2023, 0.1415, 0.2023, 0.1415, 0.2571, 0.09605, 0.2571, 0.04562, 0.3517, 0.04562, 0.306, 0.08702, 0.306, 0.08702, 0.3517, 0.362, 0.9439, 0.3527, 0.9173, 0.3658, 0.8912, 0.5082, 0.9998, 0.432, 0.9927, 0.4324, 0.9891, 0.5085, 0.9958, 0.664, 0.9258, 0.6819, 0.9704, 0.6205, 0.9874, 0.6123, 0.9636, 0.08702, 0.2542, 0.08702, 0.306, 0.04562, 0.306, 0.04562, 0.2542, 0.4376, 0.8442, 0.5092, 0.8437, 0.5099, 0.849, 0.4373, 0.8492, 0.5085, 0.9958, 0.5502, 0.9764, 0.6205, 0.9874, 0.1415, 0.306, 0.08702, 0.306, 0.08702, 0.2542, 0.1415, 0.2542, 0.2169, 0.2023, 0.2169, 0.1318, 0.2972, 0.1318, 0.2972, 0.2023, 0.607, 0.05569, 0.607, 0.1318, 0.5267, 0.1318, 0.5267, 0.05569, 0.2169, 0.5087, 0.2169, 0.4526, 0.2972, 0.4526, 0.2972, 0.5087, 0.607, 0.306, 0.607, 0.3765, 0.5267, 0.3765, 0.5267, 0.306, 0.2169, 0.05569, 0.2169, 0.0001811, 0.2972, 0.0001812, 0.2972, 0.05569, 0.2169, 0.306, 0.2169, 0.2542, 0.2972, 0.2542, 0.2972, 0.306, 0.607, 0.2023, 0.607, 0.2542, 0.5267, 0.2542, 0.5267, 0.2023, 0.2169, 0.4526, 0.2169, 0.3765, 0.2972, 0.3765, 0.2972, 0.4526, 0.607, 0.3765, 0.607, 0.306, 0.7315, 0.306, 0.7315, 0.3765, 0.607, 0.5087, 0.607, 0.4526, 0.7315, 0.4526, 0.7315, 0.5087, 0.607, 0.2023, 0.607, 0.1318, 0.7315, 0.1318, 0.7315, 0.2023, 0.607, 0.4526, 0.607, 0.3765, 0.7315, 0.3765, 0.7315, 0.4526, 0.607, 0.1318, 0.607, 0.05569, 0.7315, 0.05569, 0.7315, 0.1318, 0.607, 0.2542, 0.607, 0.2023, 0.7315, 0.2023, 0.7315, 0.2542, 0.607, 0.306, 0.607, 0.2542, 0.7315, 0.2542, 0.7315, 0.306, 0.607, 0.05569, 0.607, 0.0001813, 0.7315, 0.0001812, 0.7315, 0.05569, 0.7825, 0.2157, 0.7453, 0.1855, 0.8111, 0.1792, 0.7318, 0.104, 0.8111, 0.09643, 0.8111, 0.1792, 0.7453, 0.1855, 0.8111, 0.09643, 0.7318, 0.104, 0.7331, 0.04846, 0.7993, 0.04217, 0.762, 0.0001811, 0.7993, 0.04217, 0.7331, 0.04846, 0.393, 0.8747, 0.3873, 0.8655, 0.4373, 0.8492, 0.4417, 0.8614, 0.5502, 0.9764, 0.5085, 0.9958, 0.4324, 0.9891, 0.4373, 0.9765, 0.5082, 0.9998, 0.5085, 0.9958, 0.6205, 0.9874, 0.6198, 0.9917, 0.3595, 0.8858, 0.3658, 0.8912, 0.3527, 0.9173, 0.3452, 0.9169, 0.6216, 0.8634, 0.612, 0.8891, 0.5574, 0.8862, 0.5458, 0.8695, 0.4417, 0.8614, 0.4373, 0.8492, 0.5099, 0.849, 0.5458, 0.8695, 0.612, 0.8891, 0.664, 0.9258, 0.6123, 0.9636, 0.4373, 0.9765, 0.4417, 0.8614, 0.5458, 0.8695, 0.5502, 0.9764, 0.612, 0.8891, 0.6216, 0.8634, 0.6819, 0.8808, 0.664, 0.9258, 0.5574, 0.8862, 0.612, 0.8891, 0.6123, 0.9636, 0.5659, 0.9607, 0.3658, 0.8912, 0.3595, 0.8858, 0.3873, 0.8655, 0.393, 0.8747, 0.4373, 0.9765, 0.4324, 0.9891, 0.3804, 0.9682, 0.3865, 0.9597, 0.3658, 0.8912, 0.393, 0.8747, 0.3865, 0.9597, 0.362, 0.9439, 0.5267, 0.0001812, 0.5267, 0.05569, 0.4138, 0.05569, 0.4138, 0.0001812, 0.2972, 0.05569, 0.2972, 0.0001812, 0.4101, 0.0001813, 0.4101, 0.05569, 0.5267, 0.3765, 0.5267, 0.4526, 0.4138, 0.4526, 0.4138, 0.3765, 0.5267, 0.05569, 0.5267, 0.1318, 0.4138, 0.1318, 0.4138, 0.05569, 0.2972, 0.4526, 0.2972, 0.3765, 0.4101, 0.3765, 0.4101, 0.4526, 0.2972, 0.1318, 0.2972, 0.05569, 0.4101, 0.05569, 0.4101, 0.1318, 0.5267, 0.306, 0.5267, 0.3765, 0.4138, 0.3765, 0.4138, 0.306, 0.2972, 0.3765, 0.2972, 0.306, 0.4101, 0.306, 0.4101, 0.3765, 0.607, 0.3765, 0.607, 0.4526, 0.5267, 0.4526, 0.5267, 0.3765, 0.2169, 0.3765, 0.2169, 0.306, 0.2972, 0.306, 0.2972, 0.3765, 0.607, 0.0001813, 0.607, 0.05569, 0.5267, 0.05569, 0.5267, 0.0001812, 0.2169, 0.2542, 0.2169, 0.2023, 0.2972, 0.2023, 0.2972, 0.2542, 0.607, 0.1318, 0.607, 0.2023, 0.5267, 0.2023, 0.5267, 0.1318, 0.2169, 0.1318, 0.2169, 0.05569, 0.2972, 0.05569, 0.2972, 0.1318, 0.607, 0.2542, 0.607, 0.306, 0.5267, 0.306, 0.5267, 0.2542, 0.607, 0.4526, 0.607, 0.5087, 0.5267, 0.5087, 0.5267, 0.4526, 0.4101, 0.3765, 0.4101, 0.306, 0.4138, 0.306, 0.4138, 0.3765, 0.4101, 0.5087, 0.4101, 0.4526, 0.4138, 0.4526, 0.4138, 0.5087, 0.4101, 0.2023, 0.4101, 0.1318, 0.4138, 0.1318, 0.4138, 0.2023, 0.4101, 0.4526, 0.4101, 0.3765, 0.4138, 0.3765, 0.4138, 0.4526, 0.4101, 0.306, 0.4101, 0.2542, 0.4138, 0.2542, 0.4138, 0.306, 0.4101, 0.1318, 0.4101, 0.05569, 0.4138, 0.05569, 0.4138, 0.1318, 0.4101, 0.2542, 0.4101, 0.2023, 0.4138, 0.2023, 0.4138, 0.2542, 0.4101, 0.05569, 0.4101, 0.0001813, 0.4138, 0.0001812, 0.4138, 0.05569, 0.2972, 0.2023, 0.2972, 0.1318, 0.4101, 0.1318, 0.4101, 0.2023, 0.5267, 0.1318, 0.5267, 0.2023, 0.4138, 0.2023, 0.4138, 0.1318, 0.2972, 0.306, 0.2972, 0.2542, 0.4101, 0.2542, 0.4101, 0.306, 0.5267, 0.2542, 0.5267, 0.306, 0.4138, 0.306, 0.4138, 0.2542, 0.2972, 0.5087, 0.2972, 0.4526, 0.4101, 0.4526, 0.4101, 0.5087, 0.5267, 0.4526, 0.5267, 0.5087, 0.4138, 0.5087, 0.4138, 0.4526, 0.2972, 0.2542, 0.2972, 0.2023, 0.4101, 0.2023, 0.4101, 0.2542, 0.5267, 0.2023, 0.5267, 0.2542, 0.4138, 0.2542, 0.4138, 0.2023, 0.5904, 0.5455, 0.5904, 0.5956, 0.5149, 0.5956, 0.5149, 0.5455, 0.5904, 0.7564, 0.5904, 0.8065, 0.5149, 0.8065, 0.5149, 0.7564, 0.5904, 0.509, 0.5904, 0.5455, 0.5149, 0.5455, 0.5149, 0.509, 0.5904, 0.7394, 0.5904, 0.7053, 0.6358, 0.7053, 0.6358, 0.7394, 0.393, 0.8747, 0.3865, 0.9597, 0.4373, 0.9765, 0.4417, 0.8614, 0.5904, 0.5956, 0.5904, 0.6419, 0.5149, 0.6419, 0.5149, 0.5956, 0.5904, 0.676, 0.5149, 0.676, 0.5149, 0.6419, 0.5904, 0.6419, 0.5904, 0.6419, 0.6448, 0.6419, 0.6448, 0.676, 0.5904, 0.676, 0.3573, 0.882, 0.3595, 0.8858, 0.3873, 0.8655, 0.3867, 0.8605, 0.6207, 0.8576, 0.6216, 0.8634, 0.6819, 0.8808, 0.6789, 0.874, 0.5149, 0.7101, 0.5149, 0.676, 0.5904, 0.676, 0.5904, 0.7101, 0.3412, 0.9166, 0.3452, 0.9169, 0.3595, 0.8858, 0.3573, 0.882, 0.5904, 0.7734, 0.5904, 0.7394, 0.6358, 0.7394, 0.6358, 0.7734, 0.432, 0.9927, 0.4324, 0.9891, 0.3804, 0.9682, 0.381, 0.9723, 0.5904, 0.8065, 0.5904, 0.8433, 0.5149, 0.8433, 0.5149, 0.8065, 0.5092, 0.8437, 0.5099, 0.849, 0.6216, 0.8634, 0.6207, 0.8576, 0.679, 0.9771, 0.6819, 0.9704, 0.6205, 0.9874, 0.6198, 0.9917, 0.5904, 0.7101, 0.5904, 0.7564, 0.5149, 0.7564, 0.5149, 0.7101, 0.5099, 0.849, 0.5458, 0.8695, 0.6216, 0.8634, 0.3865, 0.9597, 0.362, 0.9439, 0.3563, 0.9507, 0.3804, 0.9682, 0.3452, 0.9169, 0.3563, 0.9507, 0.362, 0.9439, 0.3527, 0.9173, 0.5574, 0.8862, 0.5458, 0.8695, 0.5502, 0.9764, 0.5659, 0.9607, 0.381, 0.9723, 0.3804, 0.9682, 0.3563, 0.9507, 0.3532, 0.9534, 0.3867, 0.8605, 0.3873, 0.8655, 0.4373, 0.8492, 0.4376, 0.8442, 0.6123, 0.9636, 0.5659, 0.9607, 0.5502, 0.9764, 0.6205, 0.9874, 0.3532, 0.9534, 0.3563, 0.9507, 0.3452, 0.9169, 0.3412, 0.9166, 0.6358, 0.7101, 0.6358, 0.7564, 0.5904, 0.7564, 0.5904, 0.7101, 0.6358, 0.8065, 0.6358, 0.8433, 0.5904, 0.8433, 0.5904, 0.8065, 0.6448, 0.7401, 0.5904, 0.7401, 0.5904, 0.7101, 0.6448, 0.7101, 0.6358, 0.5956, 0.6358, 0.6419, 0.5904, 0.6419, 0.5904, 0.5956, 0.6863, 0.676, 0.6448, 0.676, 0.6448, 0.6419, 0.6863, 0.6419, 0.6358, 0.6779, 0.6358, 0.7053, 0.5904, 0.7053, 0.5904, 0.6779, 0.6358, 0.509, 0.6358, 0.5455, 0.5904, 0.5455, 0.5904, 0.509, 0.6358, 0.7564, 0.6358, 0.8065, 0.5904, 0.8065, 0.5904, 0.7564, 0.6358, 0.5455, 0.6358, 0.5956, 0.5904, 0.5956, 0.5904, 0.5455, 0.6358, 0.6419, 0.6358, 0.6779, 0.5904, 0.6779, 0.5904, 0.6419, 0.6863, 0.7401, 0.6448, 0.7401, 0.6448, 0.7101, 0.6863, 0.7101, 0.362, 0.9439, 0.3658, 0.8912, 0.3527, 0.9173, 0.5082, 0.9998, 0.5085, 0.9958, 0.4324, 0.9891, 0.432, 0.9927, 0.664, 0.9258, 0.6123, 0.9636, 0.6205, 0.9874, 0.6819, 0.9704, 0.6448, 0.676, 0.6863, 0.676, 0.6863, 0.7101, 0.6448, 0.7101, 0.4376, 0.8442, 0.4373, 0.8492, 0.5099, 0.849, 0.5092, 0.8437, 0.5085, 0.9958, 0.6205, 0.9874, 0.5502, 0.9764, 0.5904, 0.7101, 0.5904, 0.676, 0.6448, 0.676, 0.6448, 0.7101, 0.5149, 0.6419, 0.4346, 0.6419, 0.4346, 0.5956, 0.5149, 0.5956, 0.1247, 0.5455, 0.205, 0.5455, 0.205, 0.5956, 0.1247, 0.5956, 0.5149, 0.8433, 0.4346, 0.8433, 0.4346, 0.8065, 0.5149, 0.8065, 0.1247, 0.7101, 0.205, 0.7101, 0.205, 0.7564, 0.1247, 0.7564, 0.5149, 0.5455, 0.4346, 0.5455, 0.4346, 0.509, 0.5149, 0.509, 0.5149, 0.7101, 0.4346, 0.7101, 0.4346, 0.676, 0.5149, 0.676, 0.1247, 0.6419, 0.205, 0.6419, 0.205, 0.676, 0.1247, 0.676, 0.5149, 0.8065, 0.4346, 0.8065, 0.4346, 0.7564, 0.5149, 0.7564, 0.1247, 0.7564, 0.0001811, 0.7564, 0.0001811, 0.7101, 0.1247, 0.7101, 0.1247, 0.8433, 0.0001811, 0.8433, 0.0001811, 0.8065, 0.1247, 0.8065, 0.1247, 0.6419, 0.0001811, 0.6419, 0.0001811, 0.5956, 0.1247, 0.5956, 0.1247, 0.8065, 0.0001811, 0.8065, 0.0001811, 0.7564, 0.1247, 0.7564, 0.1247, 0.5956, 0.0001811, 0.5956, 0.0001811, 0.5455, 0.1247, 0.5455, 0.1247, 0.676, 0.0001811, 0.676, 0.0001811, 0.6419, 0.1247, 0.6419, 0.1247, 0.7101, 0.0001811, 0.7101, 0.0001811, 0.676, 0.1247, 0.676, 0.1247, 0.5455, 0.0001811, 0.5455, 0.0001811, 0.509, 0.1247, 0.509, 0.7373, 0.509, 0.7659, 0.5456, 0.7001, 0.5393, 0.6866, 0.6208, 0.7001, 0.5393, 0.7659, 0.5456, 0.7659, 0.6283, 0.7659, 0.6283, 0.7541, 0.6826, 0.6879, 0.6763, 0.6866, 0.6208, 0.7168, 0.7246, 0.6879, 0.6763, 0.7541, 0.6826, 0.393, 0.8747, 0.4417, 0.8614, 0.4373, 0.8492, 0.3873, 0.8655, 0.5502, 0.9764, 0.4373, 0.9765, 0.4324, 0.9891, 0.5085, 0.9958, 0.5082, 0.9998, 0.6198, 0.9917, 0.6205, 0.9874, 0.5085, 0.9958, 0.3595, 0.8858, 0.3452, 0.9169, 0.3527, 0.9173, 0.3658, 0.8912, 0.6216, 0.8634, 0.5458, 0.8695, 0.5574, 0.8862, 0.612, 0.8891, 0.4417, 0.8614, 0.5458, 0.8695, 0.5099, 0.849, 0.4373, 0.8492, 0.612, 0.8891, 0.6123, 0.9636, 0.664, 0.9258, 0.4373, 0.9765, 0.5502, 0.9764, 0.5458, 0.8695, 0.4417, 0.8614, 0.612, 0.8891, 0.664, 0.9258, 0.6819, 0.8808, 0.6216, 0.8634, 0.5574, 0.8862, 0.5659, 0.9607, 0.6123, 0.9636, 0.612, 0.8891, 0.3658, 0.8912, 0.393, 0.8747, 0.3873, 0.8655, 0.3595, 0.8858, 0.4373, 0.9765, 0.3865, 0.9597, 0.3804, 0.9682, 0.4324, 0.9891, 0.3658, 0.8912, 0.362, 0.9439, 0.3865, 0.9597, 0.393, 0.8747, 0.205, 0.509, 0.3179, 0.509, 0.3179, 0.5455, 0.205, 0.5455, 0.4346, 0.5455, 0.3217, 0.5455, 0.3217, 0.509, 0.4346, 0.509, 0.205, 0.7564, 0.3179, 0.7564, 0.3179, 0.8065, 0.205, 0.8065, 0.205, 0.5455, 0.3179, 0.5455, 0.3179, 0.5956, 0.205, 0.5956, 0.4346, 0.8065, 0.3217, 0.8065, 0.3217, 0.7564, 0.4346, 0.7564, 0.4346, 0.5956, 0.3217, 0.5956, 0.3217, 0.5455, 0.4346, 0.5455, 0.205, 0.7101, 0.3179, 0.7101, 0.3179, 0.7564, 0.205, 0.7564, 0.4346, 0.7564, 0.3217, 0.7564, 0.3217, 0.7101, 0.4346, 0.7101, 0.1247, 0.7564, 0.205, 0.7564, 0.205, 0.8065, 0.1247, 0.8065, 0.5149, 0.7564, 0.4346, 0.7564, 0.4346, 0.7101, 0.5149, 0.7101, 0.1247, 0.509, 0.205, 0.509, 0.205, 0.5455, 0.1247, 0.5455, 0.5149, 0.676, 0.4346, 0.676, 0.4346, 0.6419, 0.5149, 0.6419, 0.1247, 0.5956, 0.205, 0.5956, 0.205, 0.6419, 0.1247, 0.6419, 0.5149, 0.5956, 0.4346, 0.5956, 0.4346, 0.5455, 0.5149, 0.5455, 0.1247, 0.676, 0.205, 0.676, 0.205, 0.7101, 0.1247, 0.7101, 0.1247, 0.8065, 0.205, 0.8065, 0.205, 0.8433, 0.1247, 0.8433, 0.3217, 0.7564, 0.3179, 0.7564, 0.3179, 0.7101, 0.3217, 0.7101, 0.3217, 0.8433, 0.3179, 0.8433, 0.3179, 0.8065, 0.3217, 0.8065, 0.3217, 0.6419, 0.3179, 0.6419, 0.3179, 0.5956, 0.3217, 0.5956, 0.3217, 0.8065, 0.3179, 0.8065, 0.3179, 0.7564, 0.3217, 0.7564, 0.3217, 0.7101, 0.3179, 0.7101, 0.3179, 0.676, 0.3217, 0.676, 0.3217, 0.5956, 0.3179, 0.5956, 0.3179, 0.5455, 0.3217, 0.5455, 0.3217, 0.676, 0.3179, 0.676, 0.3179, 0.6419, 0.3217, 0.6419, 0.3217, 0.5455, 0.3179, 0.5455, 0.3179, 0.509, 0.3217, 0.509, 0.4346, 0.6419, 0.3217, 0.6419, 0.3217, 0.5956, 0.4346, 0.5956, 0.205, 0.5956, 0.3179, 0.5956, 0.3179, 0.6419, 0.205, 0.6419, 0.4346, 0.7101, 0.3217, 0.7101, 0.3217, 0.676, 0.4346, 0.676, 0.205, 0.676, 0.3179, 0.676, 0.3179, 0.7101, 0.205, 0.7101, 0.4346, 0.8433, 0.3217, 0.8433, 0.3217, 0.8065, 0.4346, 0.8065, 0.205, 0.8065, 0.3179, 0.8065, 0.3179, 0.8433, 0.205, 0.8433, 0.4346, 0.676, 0.3217, 0.676, 0.3217, 0.6419, 0.4346, 0.6419, 0.205, 0.6419, 0.3179, 0.6419, 0.3179, 0.676, 0.205, 0.676])
me_cube.materials.append(mat_botaborracha)
me_cube.use_remesh_preserve_volume = False
me_cube.use_remesh_preserve_attributes = False
me_cube.use_mirror_vertex_groups = False
me_cube.update()
me_cube_003 = bpy.data.meshes.new('Cube.003')
me_cube_003.from_pydata([(0.02466, -0.08511, 0.09335), (0.01437, -0.04029, 0.09335), (0.1633, -0.05357, 0.01646), (0.008312, -0.08985, 0.02096), (-0.003203, -0.03965, 0.02096), (0.1523, -0.005456, 0.01646), (0.05637, -0.07726, 0.09335), (0.04603, -0.03218, 0.09335), (0.08835, -0.009363, 0.006373), (0.1047, -0.08061, 0.006373), (0.1291, -0.03679, 0.04133), (0.005097, -0.06523, 0.09539), (0.1679, -0.02789, 0.021), (-0.01026, -0.06875, 0.02745), (0.06511, -0.05147, 0.09539), (0.17, -0.0543, 0.01119), (0.04147, -0.08534, 0.09335), (0.06605, -0.08506, 0.0148), (0.02908, -0.03132, 0.09335), (0.05197, -0.02372, 0.0148), (0.1306, 0.0002835, 0.001477), (0.1731, -0.02669, 0.0146), (0.006518, -0.0927, -0.0001939), (0.04552, -0.08907, -5.461e-05), (-0.005287, -0.03812, -0.0001939), (0.1545, -0.05558, 0.03138), (0.01777, -0.0901, 0.05625), (0.006038, -0.03896, 0.05625), (0.144, -0.009936, 0.03138), (0.08701, -0.01397, 0.04127), (0.1016, -0.07768, 0.04127), (0.1616, -0.02934, 0.03535), (-0.003843, -0.06728, 0.06215), (0.04404, -0.02544, 0.0436), (0.05824, -0.0873, 0.0436), (0.1255, -0.002863, 0.008585), (-0.01532, -0.0699, 0.007528), (0.1411, -0.07079, 0.008585), (0.1581, -0.002455, 0.01119), (0.1037, -0.04261, 0.05595), (0.1321, -0.06804, 0.03125), (0.1183, -0.007651, 0.03125), (0.02545, -0.08312, 0.09339), (0.01594, -0.04165, 0.09339), (0.05479, -0.07586, 0.09339), (0.04522, -0.03415, 0.09339), (0.007358, -0.06473, 0.09528), (0.06287, -0.052, 0.09528), (0.041, -0.08333, 0.09339), (0.02954, -0.03336, 0.09339), (0.01182, -0.08625, 0.02309), (0.002308, -0.04478, 0.02309), (0.09682, -0.06622, 0.009885), (0.08726, -0.02451, 0.009885), (-0.005896, -0.06777, 0.0277), (0.1242, -0.03792, 0.01099), (0.0641, -0.07803, 0.01804), (0.05264, -0.02806, 0.01804), (0.1663, -0.05408, 0.01646), (0.1539, -0.002962, 0.01646), (0.171, -0.02716, 0.021), (0.127, -0.0007313, 0.008585), (-0.01369, -0.06952, 0.02745), (-0.00529, -0.03813, 0.02096), (0.06577, -0.08795, 0.0148), (0.006493, -0.09268, 0.02096), (0.1472, -0.07211, 0.001477), (0.09859, -0.08455, -0.0007617), (0.05116, -0.02177, 0.0148), (0.08806, -0.00741, 0.006373), (0.1436, -0.07298, 0.008585), (0.1058, -0.08317, 0.006373), (0.08149, -0.01003, -0.0007617), (0.03147, -0.02784, -5.461e-05), (0.05305, -0.08839, 0.009615), (0.03903, -0.02726, 0.00962), (-0.08484, -0.05919, 0.09335), (-0.03885, -0.05919, 0.09335), (-0.08509, 0.08299, 0.01646), (-0.0858, -0.07618, 0.02096), (-0.0343, -0.07618, 0.02096), (-0.03573, 0.08299, 0.01646), (-0.08428, -0.02652, 0.09335), (-0.03802, -0.02652, 0.09335), (-0.02525, 0.01983, 0.006373), (-0.09835, 0.01983, 0.006373), (-0.06109, 0.05341, 0.04133), (-0.06109, -0.07381, 0.09539), (-0.06109, 0.09319, 0.021), (-0.06109, -0.08956, 0.02745), (-0.06109, -0.01224, 0.09539), (-0.0873, 0.08933, 0.01119), (-0.08882, -0.04285, 0.09335), (-0.09405, -0.01884, 0.0148), (-0.0334, -0.04285, 0.09335), (-0.03111, -0.01884, 0.0148), (-0.02529, 0.06316, 0.001477), (-0.06107, 0.09851, 0.0146), (-0.08818, -0.07856, -0.0001939), (-0.09336, -0.03974, -5.461e-05), (-0.03234, -0.07787, -0.0001939), (-0.08509, 0.07398, 0.03138), (-0.08816, -0.06702, 0.05625), (-0.03569, -0.06702, 0.05625), (-0.03826, 0.07398, 0.03138), (-0.02944, 0.01749, 0.04127), (-0.09481, 0.01749, 0.04127), (-0.06109, 0.08673, 0.03535), (-0.06109, -0.08298, 0.06215), (-0.03101, -0.02695, 0.0436), (-0.09448, -0.02695, 0.0436), (-0.02723, 0.05753, 0.008585), (-0.06107, -0.09475, 0.007528), (-0.09692, 0.05753, 0.008585), (-0.0341, 0.08933, 0.01119), (-0.06109, 0.02738, 0.05595), (-0.09223, 0.04939, 0.03125), (-0.03027, 0.04939, 0.03125), (-0.08307, -0.05797, 0.09339), (-0.04053, -0.05797, 0.09339), (-0.08256, -0.02775, 0.09339), (-0.03977, -0.02775, 0.09339), (-0.06111, -0.07149, 0.09528), (-0.06111, -0.01454, 0.09528), (-0.08676, -0.04286, 0.09339), (-0.03549, -0.04286, 0.09339), (-0.08307, -0.07195, 0.02309), (-0.04053, -0.07195, 0.02309), (-0.08256, 0.01538, 0.009885), (-0.03977, 0.01538, 0.009885), (-0.06111, -0.08509, 0.0277), (-0.06111, 0.0484, 0.01099), (-0.08676, -0.01916, 0.01804), (-0.03549, -0.01916, 0.01804), (-0.08626, 0.08582, 0.01646), (-0.03367, 0.08517, 0.01646), (-0.06107, 0.0964, 0.021), (-0.02548, 0.05943, 0.008585), (-0.06107, -0.09308, 0.02745), (-0.03235, -0.07787, 0.02096), (-0.09679, -0.01975, 0.0148), (-0.08816, -0.07858, 0.02096), (-0.09956, 0.06316, 0.001477), (-0.1008, 0.013, -0.0007617), (-0.02903, -0.01919, 0.0148), (-0.02328, 0.01999, 0.006373), (-0.09961, 0.05943, 0.008585), (-0.1011, 0.02034, 0.006373), (-0.02436, 0.013, -0.0007617), (-0.03054, -0.03974, -5.461e-05), (-0.09439, -0.03225, 0.009615), (-0.03167, -0.03224, 0.00962)], [], [(27, 1, 18, 33), (34, 16, 0, 26), (32, 11, 1, 27), (31, 12, 5, 28), (66, 67, 72, 20), (33, 18, 7, 29), (39, 29, 7, 14), (29, 39, 10, 41), (2, 37, 70, 58), (3, 13, 62, 65), (6, 30, 39, 14), (12, 2, 58, 60), (25, 2, 12, 31), (8, 35, 61, 69), (26, 0, 11, 32), (17, 3, 65, 64), (13, 4, 63, 62), (30, 6, 16, 34), (64, 65, 74), (20, 61, 59, 38), (60, 21, 38, 59), (23, 73, 75, 74), (35, 5, 59, 61), (37, 9, 71, 70), (24, 63, 75, 73), (5, 12, 60, 59), (9, 30, 34, 17), (3, 26, 32, 13), (37, 40, 30, 9), (19, 33, 29, 8), (31, 28, 41, 10), (35, 41, 28, 5), (13, 32, 27, 4), (17, 34, 26, 3), (4, 27, 33, 19), (8, 29, 41, 35), (2, 25, 40, 37), (38, 21, 15), (19, 8, 69, 68), (36, 62, 63, 24), (10, 40, 25, 31), (9, 17, 64, 71), (68, 75, 63), (30, 40, 10, 39), (16, 6, 44, 48), (11, 0, 42, 46), (7, 18, 49, 45), (0, 16, 48, 42), (6, 14, 47, 44), (18, 1, 43, 49), (14, 7, 45, 47), (1, 11, 46, 43), (48, 44, 52, 56), (46, 42, 50, 54), (45, 49, 57, 53), (42, 48, 56, 50), (49, 43, 51, 57), (47, 45, 53, 55), (44, 47, 55, 52), (43, 46, 54, 51), (54, 50, 51), (56, 57, 51, 50), (57, 56, 52, 53), (55, 53, 52), (66, 70, 71, 67), (75, 68, 69, 72), (19, 68, 63, 4), (58, 15, 21, 60), (65, 22, 23, 74), (67, 71, 64, 74), (22, 36, 24), (72, 67, 74, 75), (22, 65, 62, 36), (23, 22, 24, 73), (15, 58, 70, 66), (72, 69, 61, 20), (15, 66, 20, 38), (103, 109, 94, 77), (110, 102, 76, 92), (108, 103, 77, 87), (107, 104, 81, 88), (142, 96, 148, 143), (109, 105, 83, 94), (115, 90, 83, 105), (105, 117, 86, 115), (78, 134, 146, 113), (79, 141, 138, 89), (82, 90, 115, 106), (88, 136, 134, 78), (101, 107, 88, 78), (84, 145, 137, 111), (102, 108, 87, 76), (93, 140, 141, 79), (89, 138, 139, 80), (106, 110, 92, 82), (140, 150, 141), (96, 114, 135, 137), (136, 135, 114, 97), (99, 150, 151, 149), (111, 137, 135, 81), (113, 146, 147, 85), (100, 149, 151, 139), (81, 135, 136, 88), (85, 93, 110, 106), (79, 89, 108, 102), (113, 85, 106, 116), (95, 84, 105, 109), (107, 86, 117, 104), (111, 81, 104, 117), (89, 80, 103, 108), (93, 79, 102, 110), (80, 95, 109, 103), (84, 111, 117, 105), (78, 113, 116, 101), (114, 91, 97), (95, 144, 145, 84), (112, 100, 139, 138), (86, 107, 101, 116), (85, 147, 140, 93), (144, 139, 151), (106, 115, 86, 116), (92, 124, 120, 82), (87, 122, 118, 76), (83, 121, 125, 94), (76, 118, 124, 92), (82, 120, 123, 90), (94, 125, 119, 77), (90, 123, 121, 83), (77, 119, 122, 87), (124, 132, 128, 120), (122, 130, 126, 118), (121, 129, 133, 125), (118, 126, 132, 124), (125, 133, 127, 119), (123, 131, 129, 121), (120, 128, 131, 123), (119, 127, 130, 122), (130, 127, 126), (132, 126, 127, 133), (133, 129, 128, 132), (131, 128, 129), (142, 143, 147, 146), (151, 148, 145, 144), (95, 80, 139, 144), (134, 136, 97, 91), (141, 150, 99, 98), (143, 150, 140, 147), (98, 100, 112), (148, 151, 150, 143), (98, 112, 138, 141), (99, 149, 100, 98), (91, 142, 146, 134), (148, 96, 137, 145), (91, 114, 96, 142)])
me_cube_003.polygons.foreach_set('use_smooth', [True] * 154)
_uv = me_cube_003.uv_layers.new(name='UVMap')
_uv.uv.foreach_set('vector', [0.3372, 0.7033, 0.2315, 0.7193, 0.2228, 0.6809, 0.3552, 0.6211, 0.3654, 0.1678, 0.2309, 0.1014, 0.2376, 0.05582, 0.3466, 0.05057, 0.3382, 0.7893, 0.2414, 0.7939, 0.2315, 0.7193, 0.3372, 0.7033, 0.9078, 0.6762, 0.947, 0.6778, 0.9342, 0.7532, 0.8957, 0.7495, 0.853, 0.1002, 0.8566, 0.2417, 0.6373, 0.2417, 0.6399, 0.1003, 0.8566, 0.517, 0.9916, 0.5181, 0.9916, 0.5542, 0.8587, 0.5815, 0.8822, 0.6762, 0.8587, 0.5815, 0.9916, 0.5542, 0.9857, 0.6306, 0.6373, 0.1897, 0.545, 0.1692, 0.5402, 0.09434, 0.6291, 0.09903, 0.05576, 0.0401, 0.01785, 0.1089, 0.01047, 0.1031, 0.05286, 0.03195, 0.0283, 0.488, 0.09691, 0.5303, 0.09641, 0.5402, 0.02118, 0.4944, 0.4887, 0.3291, 0.4501, 0.2012, 0.545, 0.1692, 0.5525, 0.2851, 0.1261, 0.01571, 0.05576, 0.0401, 0.05286, 0.03195, 0.1267, 0.006692, 0.3527, 0.4539, 0.3908, 0.4856, 0.3692, 0.5115, 0.3315, 0.4871, 0.2171, 0.2259, 0.2174, 0.1198, 0.2228, 0.1148, 0.2228, 0.2257, 0.3466, 0.05057, 0.2376, 0.05582, 0.2344, 0.01368, 0.3325, 0.002911, 0.01387, 0.3248, 0.0283, 0.488, 0.02118, 0.4944, 0.005857, 0.3269, 0.09691, 0.5303, 0.1758, 0.4961, 0.1811, 0.5012, 0.09641, 0.5402, 0.3519, 0.2926, 0.2228, 0.1467, 0.2309, 0.1014, 0.3654, 0.1678, 0.9097, 0.3073, 0.917, 0.474, 0.8928, 0.3414, 0.2212, 0.6868, 0.2019, 0.6863, 0.1904, 0.6216, 0.2054, 0.6185, 0.2053, 0.5402, 0.2228, 0.5421, 0.2054, 0.6185, 0.1904, 0.6216, 0.8532, 0.4687, 0.8532, 0.6189, 0.8218, 0.6081, 0.8218, 0.4581, 0.2174, 0.1198, 0.1971, 0.04784, 0.2034, 0.04204, 0.2228, 0.1148, 0.01785, 0.1089, 0.007758, 0.2144, 0.0, 0.2126, 0.01047, 0.1031, 0.9374, 0.1027, 0.9972, 0.09254, 0.9802, 0.1734, 0.9508, 0.1684, 0.1971, 0.04784, 0.1261, 0.01571, 0.1267, 0.006692, 0.2034, 0.04204, 0.4501, 0.3146, 0.3519, 0.2926, 0.3654, 0.1678, 0.4431, 0.2032, 0.4501, 0.04068, 0.3466, 0.05057, 0.3325, 0.002911, 0.4335, 0.0, 0.4266, 0.4186, 0.3654, 0.3857, 0.3519, 0.2926, 0.4501, 0.3146, 0.433, 0.5916, 0.3552, 0.6211, 0.344, 0.5449, 0.4391, 0.5115, 0.5342, 0.0, 0.6018, 0.03135, 0.6291, 0.09903, 0.5402, 0.09434, 0.9456, 0.8181, 0.8867, 0.8056, 0.8957, 0.7495, 0.9342, 0.7532, 0.4381, 0.7797, 0.3382, 0.7893, 0.3372, 0.7033, 0.4391, 0.6944, 0.4431, 0.2032, 0.3654, 0.1678, 0.3466, 0.05057, 0.4501, 0.04068, 0.4391, 0.6944, 0.3372, 0.7033, 0.3552, 0.6211, 0.433, 0.5916, 0.947, 0.8832, 0.8566, 0.849, 0.8867, 0.8056, 0.9456, 0.8181, 0.3908, 0.4856, 0.3527, 0.4539, 0.3654, 0.3857, 0.4266, 0.4186, 0.6652, 0.02605, 0.7425, 0.0, 0.8177, 0.02603, 0.1941, 0.3347, 0.2171, 0.2259, 0.2228, 0.2257, 0.2, 0.336, 0.9431, 0.006869, 1.0, 0.0, 0.9972, 0.09254, 0.9374, 0.1027, 0.5402, 0.09434, 0.4517, 0.1099, 0.4678, 0.0396, 0.5342, 0.0, 0.007758, 0.2144, 0.01387, 0.3248, 0.005857, 0.3269, 0.0, 0.2126, 1.0, 0.198, 0.9802, 0.1734, 0.9972, 0.09254, 0.4501, 0.2012, 0.4517, 0.1099, 0.5402, 0.09434, 0.545, 0.1692, 0.4786, 0.3758, 0.4887, 0.3291, 0.4938, 0.3322, 0.4845, 0.3755, 0.5636, 0.4581, 0.4929, 0.421, 0.4978, 0.4173, 0.5631, 0.4516, 0.6211, 0.3209, 0.6373, 0.366, 0.6313, 0.3664, 0.6163, 0.3247, 0.4929, 0.421, 0.4786, 0.3758, 0.4845, 0.3755, 0.4978, 0.4173, 0.4887, 0.3291, 0.5525, 0.2851, 0.5529, 0.2916, 0.4938, 0.3322, 0.6373, 0.366, 0.6246, 0.4129, 0.6196, 0.4098, 0.6313, 0.3664, 0.5525, 0.2851, 0.6211, 0.3209, 0.6163, 0.3247, 0.5529, 0.2916, 0.6246, 0.4129, 0.5636, 0.4581, 0.5631, 0.4516, 0.6196, 0.4098, 0.1668, 0.8038, 0.1322, 0.798, 0.1043, 0.5552, 0.1668, 0.5888, 0.3662, 1.0, 0.2921, 0.9948, 0.313, 0.7939, 0.3864, 0.8067, 0.4574, 0.59, 0.4631, 0.5478, 0.6663, 0.6454, 0.6754, 0.7452, 0.2921, 0.9948, 0.26, 1.0, 0.2228, 0.8001, 0.313, 0.7939, 0.4631, 0.5478, 0.4704, 0.5058, 0.6754, 0.4963, 0.6663, 0.6454, 0.4501, 0.6265, 0.4574, 0.59, 0.6754, 0.7452, 0.6619, 0.8372, 0.1322, 0.798, 0.06037, 0.7902, 0.0, 0.5402, 0.1043, 0.5552, 0.4704, 0.5058, 0.4744, 0.4677, 0.6716, 0.4581, 0.6754, 0.4963, 0.7667, 0.8343, 0.7003, 0.8028, 0.8218, 0.7914, 0.6754, 0.6552, 0.8218, 0.6415, 0.8218, 0.7914, 0.7003, 0.8028, 0.8218, 0.6415, 0.6754, 0.6552, 0.6779, 0.5563, 0.8001, 0.5449, 0.7302, 0.4581, 0.8001, 0.5449, 0.6779, 0.5563, 0.8877, 0.07158, 0.9073, 0.08347, 0.8929, 0.1929, 0.8711, 0.2122, 0.9802, 0.1734, 1.0, 0.198, 0.991, 0.2784, 0.9682, 0.268, 0.1941, 0.3347, 0.2, 0.336, 0.1811, 0.5012, 0.1758, 0.4961, 0.05286, 0.03195, 0.05048, 0.02131, 0.127, 0.0, 0.1267, 0.006692, 0.917, 0.474, 0.8566, 0.4698, 0.8638, 0.3606, 0.8928, 0.3414, 0.8711, 0.2122, 0.8929, 0.1929, 0.9097, 0.3073, 0.8928, 0.3414, 0.04604, 0.9662, 0.0, 0.8898, 0.04804, 0.8088, 0.6373, 0.2417, 0.8566, 0.2417, 0.8381, 0.3687, 0.6582, 0.3687, 0.8566, 0.4698, 0.917, 0.474, 0.9374, 0.5162, 0.8801, 0.517, 0.1574, 0.9808, 0.04604, 0.9662, 0.04804, 0.8088, 0.1574, 0.8038, 0.9228, 0.0, 0.9374, 0.01091, 0.9073, 0.08347, 0.8877, 0.07158, 0.2228, 0.769, 0.203, 0.7546, 0.2019, 0.6863, 0.2212, 0.6868, 0.8177, 0.02603, 0.853, 0.1002, 0.6399, 0.1003, 0.6652, 0.02605, 0.3372, 0.7033, 0.3552, 0.6211, 0.2228, 0.6809, 0.2315, 0.7193, 0.3654, 0.1678, 0.3466, 0.05057, 0.2376, 0.05582, 0.2309, 0.1014, 0.3382, 0.7893, 0.3372, 0.7033, 0.2315, 0.7193, 0.2414, 0.7939, 0.9078, 0.6762, 0.8957, 0.7495, 0.9342, 0.7532, 0.947, 0.6778, 0.853, 0.1002, 0.6399, 0.1003, 0.6373, 0.2417, 0.8566, 0.2417, 0.8566, 0.517, 0.8587, 0.5815, 0.9916, 0.5542, 0.9916, 0.5181, 0.8822, 0.6762, 0.9857, 0.6306, 0.9916, 0.5542, 0.8587, 0.5815, 0.6373, 0.1897, 0.6291, 0.09903, 0.5402, 0.09434, 0.545, 0.1692, 0.05576, 0.0401, 0.05286, 0.03195, 0.01047, 0.1031, 0.01785, 0.1089, 0.0283, 0.488, 0.02118, 0.4944, 0.09641, 0.5402, 0.09691, 0.5303, 0.4887, 0.3291, 0.5525, 0.2851, 0.545, 0.1692, 0.4501, 0.2012, 0.1261, 0.01571, 0.1267, 0.006692, 0.05286, 0.03195, 0.05576, 0.0401, 0.3527, 0.4539, 0.3315, 0.4871, 0.3692, 0.5115, 0.3908, 0.4856, 0.2171, 0.2259, 0.2228, 0.2257, 0.2228, 0.1148, 0.2174, 0.1198, 0.3466, 0.05057, 0.3325, 0.002911, 0.2344, 0.01368, 0.2376, 0.05582, 0.01387, 0.3248, 0.005857, 0.3269, 0.02118, 0.4944, 0.0283, 0.488, 0.09691, 0.5303, 0.09641, 0.5402, 0.1811, 0.5012, 0.1758, 0.4961, 0.3519, 0.2926, 0.3654, 0.1678, 0.2309, 0.1014, 0.2228, 0.1467, 0.9097, 0.3073, 0.8928, 0.3414, 0.917, 0.474, 0.2212, 0.6868, 0.2054, 0.6185, 0.1904, 0.6216, 0.2019, 0.6863, 0.2053, 0.5402, 0.1904, 0.6216, 0.2054, 0.6185, 0.2228, 0.5421, 0.8532, 0.4687, 0.8218, 0.4581, 0.8218, 0.6081, 0.8532, 0.6189, 0.2174, 0.1198, 0.2228, 0.1148, 0.2034, 0.04204, 0.1971, 0.04784, 0.01785, 0.1089, 0.01047, 0.1031, 0.0, 0.2126, 0.007758, 0.2144, 0.9374, 0.1027, 0.9508, 0.1684, 0.9802, 0.1734, 0.9972, 0.09254, 0.1971, 0.04784, 0.2034, 0.04204, 0.1267, 0.006692, 0.1261, 0.01571, 0.4501, 0.3146, 0.4431, 0.2032, 0.3654, 0.1678, 0.3519, 0.2926, 0.4501, 0.04068, 0.4335, 0.0, 0.3325, 0.002911, 0.3466, 0.05057, 0.4266, 0.4186, 0.4501, 0.3146, 0.3519, 0.2926, 0.3654, 0.3857, 0.433, 0.5916, 0.4391, 0.5115, 0.344, 0.5449, 0.3552, 0.6211, 0.5342, 0.0, 0.5402, 0.09434, 0.6291, 0.09903, 0.6018, 0.03135, 0.9456, 0.8181, 0.9342, 0.7532, 0.8957, 0.7495, 0.8867, 0.8056, 0.4381, 0.7797, 0.4391, 0.6944, 0.3372, 0.7033, 0.3382, 0.7893, 0.4431, 0.2032, 0.4501, 0.04068, 0.3466, 0.05057, 0.3654, 0.1678, 0.4391, 0.6944, 0.433, 0.5916, 0.3552, 0.6211, 0.3372, 0.7033, 0.947, 0.8832, 0.9456, 0.8181, 0.8867, 0.8056, 0.8566, 0.849, 0.3908, 0.4856, 0.4266, 0.4186, 0.3654, 0.3857, 0.3527, 0.4539, 0.6652, 0.02605, 0.8177, 0.02603, 0.7425, 0.0, 0.1941, 0.3347, 0.2, 0.336, 0.2228, 0.2257, 0.2171, 0.2259, 0.9431, 0.006869, 0.9374, 0.1027, 0.9972, 0.09254, 1.0, 0.0, 0.5402, 0.09434, 0.5342, 0.0, 0.4678, 0.0396, 0.4517, 0.1099, 0.007758, 0.2144, 0.0, 0.2126, 0.005857, 0.3269, 0.01387, 0.3248, 1.0, 0.198, 0.9972, 0.09254, 0.9802, 0.1734, 0.4501, 0.2012, 0.545, 0.1692, 0.5402, 0.09434, 0.4517, 0.1099, 0.4786, 0.3758, 0.4845, 0.3755, 0.4938, 0.3322, 0.4887, 0.3291, 0.5636, 0.4581, 0.5631, 0.4516, 0.4978, 0.4173, 0.4929, 0.421, 0.6211, 0.3209, 0.6163, 0.3247, 0.6313, 0.3664, 0.6373, 0.366, 0.4929, 0.421, 0.4978, 0.4173, 0.4845, 0.3755, 0.4786, 0.3758, 0.4887, 0.3291, 0.4938, 0.3322, 0.5529, 0.2916, 0.5525, 0.2851, 0.6373, 0.366, 0.6313, 0.3664, 0.6196, 0.4098, 0.6246, 0.4129, 0.5525, 0.2851, 0.5529, 0.2916, 0.6163, 0.3247, 0.6211, 0.3209, 0.6246, 0.4129, 0.6196, 0.4098, 0.5631, 0.4516, 0.5636, 0.4581, 0.1668, 0.8038, 0.1668, 0.5888, 0.1043, 0.5552, 0.1322, 0.798, 0.3662, 1.0, 0.3864, 0.8067, 0.313, 0.7939, 0.2921, 0.9948, 0.4574, 0.59, 0.6754, 0.7452, 0.6663, 0.6454, 0.4631, 0.5478, 0.2921, 0.9948, 0.313, 0.7939, 0.2228, 0.8001, 0.26, 1.0, 0.4631, 0.5478, 0.6663, 0.6454, 0.6754, 0.4963, 0.4704, 0.5058, 0.4501, 0.6265, 0.6619, 0.8372, 0.6754, 0.7452, 0.4574, 0.59, 0.1322, 0.798, 0.1043, 0.5552, 0.0, 0.5402, 0.06037, 0.7902, 0.4704, 0.5058, 0.6754, 0.4963, 0.6716, 0.4581, 0.4744, 0.4677, 0.7667, 0.8343, 0.8218, 0.7914, 0.7003, 0.8028, 0.6754, 0.6552, 0.7003, 0.8028, 0.8218, 0.7914, 0.8218, 0.6415, 0.8218, 0.6415, 0.8001, 0.5449, 0.6779, 0.5563, 0.6754, 0.6552, 0.7302, 0.4581, 0.6779, 0.5563, 0.8001, 0.5449, 0.8877, 0.07158, 0.8711, 0.2122, 0.8929, 0.1929, 0.9073, 0.08347, 0.9802, 0.1734, 0.9682, 0.268, 0.991, 0.2784, 1.0, 0.198, 0.1941, 0.3347, 0.1758, 0.4961, 0.1811, 0.5012, 0.2, 0.336, 0.05286, 0.03195, 0.1267, 0.006692, 0.127, 0.0, 0.05048, 0.02131, 0.917, 0.474, 0.8928, 0.3414, 0.8638, 0.3606, 0.8566, 0.4698, 0.8711, 0.2122, 0.8928, 0.3414, 0.9097, 0.3073, 0.8929, 0.1929, 0.04604, 0.9662, 0.04804, 0.8088, 0.0, 0.8898, 0.6373, 0.2417, 0.6582, 0.3687, 0.8381, 0.3687, 0.8566, 0.2417, 0.8566, 0.4698, 0.8801, 0.517, 0.9374, 0.5162, 0.917, 0.474, 0.1574, 0.9808, 0.1574, 0.8038, 0.04804, 0.8088, 0.04604, 0.9662, 0.9228, 0.0, 0.8877, 0.07158, 0.9073, 0.08347, 0.9374, 0.01091, 0.2228, 0.769, 0.2212, 0.6868, 0.2019, 0.6863, 0.203, 0.7546, 0.8177, 0.02603, 0.6652, 0.02605, 0.6399, 0.1003, 0.853, 0.1002])
me_cube_003.materials.append(mat_botina)
me_cube_003.use_remesh_preserve_volume = False
me_cube_003.use_remesh_preserve_attributes = False
me_cube_003.use_mirror_vertex_groups = False
me_cube_003.update()

# ---- objects
ob_botina = bpy.data.objects.new('Botina', me_cube_001)
ob_botaborracha = bpy.data.objects.new('BotaBorracha', me_cube)
ob_botina2 = bpy.data.objects.new('Botina2', me_cube_003)

# ---- transforms, parenting, visibility, modifiers, constraints
ob_botina.location = (0.3034, 0.0, 0.0)
ob_botina.lock_rotations_4d = False
ob_botina.empty_display_type = 'ARROWS'
ob_botina.lineart.crease_threshold = 0.0
ob_botaborracha.location = (0.0, 0.0, 0.0)
ob_botaborracha.lock_rotations_4d = False
ob_botaborracha.empty_display_type = 'ARROWS'
ob_botaborracha.lineart.crease_threshold = 0.0
ob_botina2.location = (0.2696, 0.0, 0.0)
ob_botina2.lock_rotations_4d = False
ob_botina2.empty_display_type = 'ARROWS'
ob_botina2.hide_viewport = True
ob_botina2.hide_select = True
ob_botina2.hide_render = True
ob_botina2.lineart.crease_threshold = 0.0

# ---- collection membership
col_collection_1.objects.link(ob_botina)
col_collection_1.objects.link(ob_botaborracha)
col_collection_2.objects.link(ob_botina2)

# ---- scene / render settings (as saved in the file)
scene.frame_start = 1; scene.frame_end = 250; scene.frame_set(1)
scene.render.engine = 'CYCLES'
scene.render.resolution_percentage = 50
scene.render.dither_intensity = 0.0
scene.cycles.use_denoising = False
scene.cycles.samples = 128
scene.cycles.sampling_pattern = 'TABULATED_SOBOL'
scene.cycles.use_adaptive_sampling = False
scene.cycles.use_light_tree = False
scene.cycles.blur_glossy = 0.0
scene.cycles.sample_clamp_indirect = 0.0
scene.view_settings.view_transform = 'Standard'
bpy.context.view_layer.update()

# ---- added for rendering (the .blend has no active camera): camera
cam_auto = bpy.data.cameras.new('AutoCamera')
cam_auto.lens = 50.0
cam_auto.sensor_width = 36.0
cam_auto.clip_end = 1000.0
ob_auto_camera = bpy.data.objects.new('AutoCamera', cam_auto)
scene.collection.objects.link(ob_auto_camera)
ob_auto_camera.location = (0.951163, -0.901517, 0.701436)
ob_auto_camera.rotation_euler = (1.09748, -7.21219e-08, 0.694738)
scene.camera = ob_auto_camera
bpy.context.view_layer.update()
